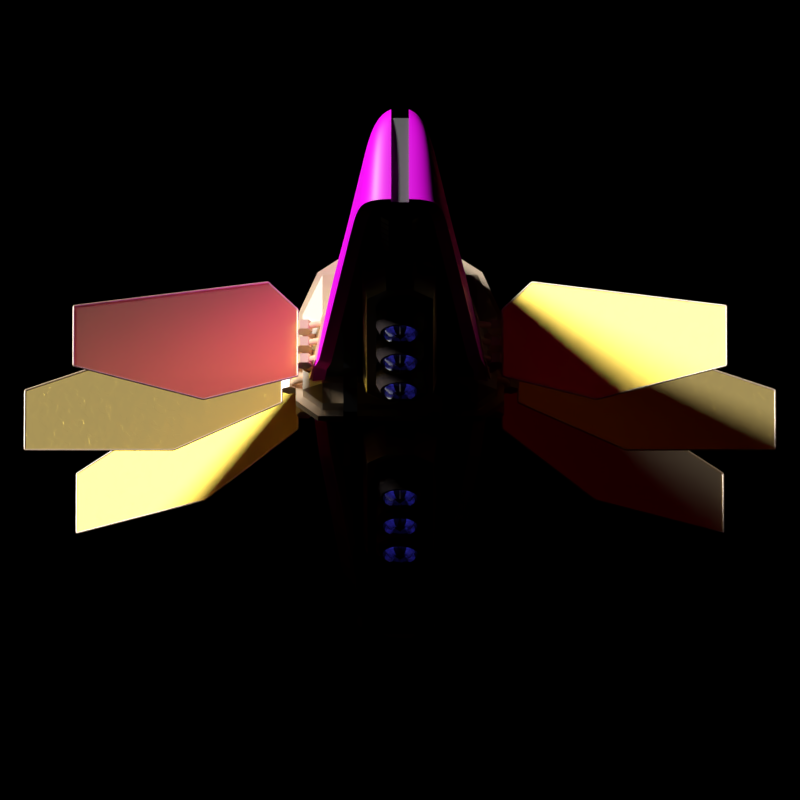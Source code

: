 # Source: banana_cruiser.blend  (saved by Blender 2.79.0; exported with 4.5.12 LTS)
import bpy
from mathutils import Matrix  # noqa: F401  (used for matrix-valued properties, if any)

bpy.ops.wm.read_factory_settings(use_empty=True)
scene = bpy.context.scene
scene.name = 'Scene'

# ---- collections
col_collection_1 = bpy.data.collections.new('Collection 1'); scene.collection.children.link(col_collection_1)
col_collection_10 = bpy.data.collections.new('Collection 10'); scene.collection.children.link(col_collection_10)
col_collection_10.hide_render = True
col_collection_10.hide_viewport = True
col_collection_12 = bpy.data.collections.new('Collection 12'); scene.collection.children.link(col_collection_12)
col_collection_12.hide_render = True
col_collection_12.hide_viewport = True
col_collection_13 = bpy.data.collections.new('Collection 13'); scene.collection.children.link(col_collection_13)
col_collection_13.hide_render = True
col_collection_13.hide_viewport = True
col_engine = bpy.data.collections.new('Engine')  # instanced only; not linked into the scene
col_radiator = bpy.data.collections.new('Radiator')  # instanced only; not linked into the scene

# ---- images (referenced by path relative to the original .blend; pixels are not part of the script)
import os
ASSET_DIR = os.environ.get("B2B_ASSET_DIR", "")  # directory of the original .blend (textures are referenced by path, not embedded)
HERE = os.path.dirname(os.path.abspath(__file__))  # packed textures are extracted next to this script under _unpacked/

def load_image(name, relpath, width, height, colorspace="sRGB"):
    """Load a texture the original file referenced (path relative to the .blend, or extracted next to this script)."""
    p = next((c for c in (os.path.join(HERE, relpath), os.path.join(ASSET_DIR, relpath)) if relpath and os.path.exists(c)), "")
    if p:
        img = bpy.data.images.load(p, check_existing=True)
        img.name = name
    else:  # same state as the original file: an image datablock whose file is absent (Cycles renders it pink)
        img = bpy.data.images.new(name, width, height)
        img.source = "FILE"
        img.filepath = "//" + (relpath or name)
    img.colorspace_settings.name = colorspace
    return img
img_structure_bump_png = load_image('structure_bump.png', 'structure_bump.png', 1024, 1024, 'sRGB')
img_hex_plate_final_png_001 = load_image('hex_plate_final.png.001', 'hex_plate_final.png', 1024, 1024, 'sRGB')
img_hex_plate_bump_png = load_image('hex_plate_bump.png', 'hex_plate_bump.png', 1024, 1024, 'sRGB')
img_vane_texture_png = load_image('vane_texture.png', 'vane_texture.png', 1024, 1024, 'sRGB')

# ---- materials (node trees are filled in below, after node groups)
mat_internal_structure_no_windows = bpy.data.materials.new('Internal Structure No Windows')
mat_internal_structure_no_windows.alpha_threshold = 0.0
mat_internal_structure_no_windows.roughness = 0.5
mat_hull = bpy.data.materials.new('Hull')
mat_hull.alpha_threshold = 0.0
mat_hull.roughness = 0.5
mat_hull.line_color = (0.0, 0.0, 0.0, 1.0)
mat_shell_hull = bpy.data.materials.new('Shell Hull')
mat_shell_hull.alpha_threshold = 0.0
mat_shell_hull.roughness = 0.5
mat_shell_hull.line_color = (0.0, 0.0, 0.0, 1.0)
mat_heatpipe = bpy.data.materials.new('HeatPipe')
mat_heatpipe.alpha_threshold = 0.0
mat_heatpipe.roughness = 0.5
mat_radiator_glow = bpy.data.materials.new('Radiator Glow')
mat_radiator_glow.alpha_threshold = 0.0
mat_radiator_glow.roughness = 0.5
mat_engine_glow = bpy.data.materials.new('Engine Glow')
mat_engine_glow.alpha_threshold = 0.0
mat_engine_glow.roughness = 0.5
mat_engine_nozzle = bpy.data.materials.new('Engine Nozzle')
mat_engine_nozzle.alpha_threshold = 0.0
mat_engine_nozzle.roughness = 0.5
mat_vane = bpy.data.materials.new('Vane')
mat_vane.alpha_threshold = 0.0
mat_vane.preview_render_type = 'CUBE'
mat_vane.roughness = 0.5

# ---- node groups
ng_auto_smooth = bpy.data.node_groups.new('Auto Smooth', 'GeometryNodeTree')
_s = ng_auto_smooth.interface.new_socket(name='Geometry', in_out='OUTPUT', socket_type='NodeSocketGeometry')
_s = ng_auto_smooth.interface.new_socket(name='Geometry', in_out='INPUT', socket_type='NodeSocketGeometry')
_s = ng_auto_smooth.interface.new_socket(name='Angle', in_out='INPUT', socket_type='NodeSocketFloat')
_s.subtype = 'ANGLE'
_s.min_value = 0.0
_s.max_value = 3.142
ng_auto_smooth.is_modifier = True
_N = ng_auto_smooth.nodes; _L = ng_auto_smooth.links
n0 = _N.new('NodeGroupOutput'); n0.name = 'Group Output'; n0.location = (480, -100)
n1 = _N.new('NodeGroupInput'); n1.name = 'Group Input'; n1.location = (-420, -300)
n2 = _N.new('NodeGroupInput'); n2.name = 'Group Input.001'; n2.location = (-60, -100)
n3 = _N.new('GeometryNodeSetShadeSmooth'); n3.name = 'Set Shade Smooth'; n3.location = (120, -100)
n3.domain = 'EDGE'
n4 = _N.new('GeometryNodeSetShadeSmooth'); n4.name = 'Set Shade Smooth.001'; n4.location = (300, -100)
n5 = _N.new('GeometryNodeInputMeshEdgeAngle'); n5.name = 'Edge Angle'; n5.location = (-420, -220)
n6 = _N.new('GeometryNodeInputEdgeSmooth'); n6.name = 'Is Edge Smooth'; n6.location = (-60, -160)
n7 = _N.new('GeometryNodeInputShadeSmooth'); n7.name = 'Is Face Smooth'; n7.location = (-240, -340)
n8 = _N.new('FunctionNodeBooleanMath'); n8.name = 'Boolean Math'; n8.location = (-60, -220)
n9 = _N.new('FunctionNodeCompare'); n9.name = 'Compare'; n9.location = (-240, -180)
n9.operation = 'LESS_EQUAL'
_L.new(n5.outputs[0], n9.inputs[0])
_L.new(n4.outputs[0], n0.inputs[0])
_L.new(n1.outputs[1], n9.inputs[1])
_L.new(n9.outputs[0], n8.inputs[0])
_L.new(n7.outputs[0], n8.inputs[1])
_L.new(n2.outputs[0], n3.inputs[0])
_L.new(n6.outputs[0], n3.inputs[1])
_L.new(n3.outputs[0], n4.inputs[0])
_L.new(n8.outputs[0], n3.inputs[2])
n0.is_active_output = True

# ---- material node trees
mat_internal_structure_no_windows.use_nodes = True; mat_internal_structure_no_windows.node_tree.nodes.clear()
_N = mat_internal_structure_no_windows.node_tree.nodes; _L = mat_internal_structure_no_windows.node_tree.links
n0 = _N.new('ShaderNodeBsdfDiffuse'); n0.name = 'Diffuse BSDF'; n0.location = (173, 54)
n0.inputs[0].default_value = (0.06187, 0.06187, 0.06187, 1.0)
n1 = _N.new('ShaderNodeBsdfAnisotropic'); n1.name = 'Glossy BSDF'; n1.location = (207, 254)
n1.distribution = 'GGX'
n1.inputs[1].default_value = 0.4472
n2 = _N.new('ShaderNodeMixShader'); n2.name = 'Mix Shader.001'; n2.location = (436, 242)
n2.inputs[0].default_value = 0.8
n3 = _N.new('ShaderNodeTexImage'); n3.name = 'Image Texture'; n3.location = (791, 166)
n3.width = 140
n3.image = img_structure_bump_png
n4 = _N.new('ShaderNodeUVMap'); n4.name = 'UV Map'; n4.location = (226, -68)
n4.uv_map = 'UVMap'
n5 = _N.new('ShaderNodeSeparateXYZ'); n5.name = 'Separate XYZ'; n5.location = (394, -120)
n6 = _N.new('ShaderNodeMath'); n6.name = 'Math'; n6.location = (592, -15)
n6.operation = 'MULTIPLY'
n6.inputs[1].default_value = 3.0
n7 = _N.new('ShaderNodeCombineXYZ'); n7.name = 'Combine XYZ'; n7.location = (764, -155)
n8 = _N.new('ShaderNodeMath'); n8.name = 'Math.001'; n8.location = (568, -210)
n8.operation = 'MULTIPLY'
n8.inputs[1].default_value = 3.0
n9 = _N.new('ShaderNodeOutputMaterial'); n9.name = 'Material Output'; n9.location = (1255, 338)
n10 = _N.new('ShaderNodeMath'); n10.name = 'Math.002'; n10.location = (1035, 238)
n10.operation = 'MULTIPLY'
n10.inputs[1].default_value = 5.0
n11 = _N.new('ShaderNodeDisplacement'); n11.name = 'Displacement'; n11.location = (0, 0)
n11.inputs[1].default_value = 0.0
n11.inputs[2].default_value = 0.1
_L.new(n0.outputs[0], n2.inputs[2])
_L.new(n1.outputs[0], n2.inputs[1])
_L.new(n2.outputs[0], n9.inputs[0])
_L.new(n3.outputs[0], n10.inputs[0])
_L.new(n4.outputs[0], n5.inputs[0])
_L.new(n5.outputs[0], n6.inputs[0])
_L.new(n5.outputs[1], n8.inputs[0])
_L.new(n7.outputs[0], n3.inputs[0])
_L.new(n8.outputs[0], n7.inputs[1])
_L.new(n6.outputs[0], n7.inputs[0])
_L.new(n10.outputs[0], n11.inputs[0])
_L.new(n11.outputs[0], n9.inputs[2])
n9.is_active_output = True
mat_hull.use_nodes = True; mat_hull.node_tree.nodes.clear()
_N = mat_hull.node_tree.nodes; _L = mat_hull.node_tree.links
n0 = _N.new('ShaderNodeOutputMaterial'); n0.name = 'Material Output'; n0.location = (337, 300)
n1 = _N.new('ShaderNodeBsdfDiffuse'); n1.name = 'Diffuse BSDF'; n1.location = (-113, 207)
n1.inputs[0].default_value = (1.0, 0.6889, 0.3642, 1.0)
n2 = _N.new('ShaderNodeBsdfAnisotropic'); n2.name = 'Glossy BSDF'; n2.location = (-110, 454)
n2.distribution = 'GGX'
n2.inputs[1].default_value = 0.4472
n3 = _N.new('ShaderNodeMixShader'); n3.name = 'Mix Shader'; n3.location = (117, 324)
_L.new(n1.outputs[0], n3.inputs[2])
_L.new(n3.outputs[0], n0.inputs[0])
_L.new(n2.outputs[0], n3.inputs[1])
n0.is_active_output = True
mat_shell_hull.use_nodes = True; mat_shell_hull.node_tree.nodes.clear()
_N = mat_shell_hull.node_tree.nodes; _L = mat_shell_hull.node_tree.links
n0 = _N.new('ShaderNodeOutputMaterial'); n0.name = 'Material Output'; n0.location = (827, 300)
n1 = _N.new('ShaderNodeMixShader'); n1.name = 'Mix Shader'; n1.location = (607, 324)
n1.inputs[0].default_value = 0.9
n2 = _N.new('ShaderNodeBsdfAnisotropic'); n2.name = 'Glossy BSDF'; n2.location = (-110, 454)
n2.distribution = 'GGX'
n2.inputs[0].default_value = (0.5464, 0.4825, 0.3179, 1.0)
n2.inputs[1].default_value = 0.4472
n3 = _N.new('ShaderNodeBsdfDiffuse'); n3.name = 'Diffuse BSDF'; n3.location = (306, 190)
n4 = _N.new('ShaderNodeUVMap'); n4.name = 'UV Map'; n4.location = (-651, 222)
n4.uv_map = 'UVMap'
n5 = _N.new('ShaderNodeTexImage'); n5.name = 'Image Texture'; n5.location = (86, 294)
n5.width = 140
n5.image = img_hex_plate_final_png_001
n6 = _N.new('ShaderNodeTexImage'); n6.name = 'Image Texture.001'; n6.location = (48, -122)
n6.width = 140
n6.image = img_hex_plate_bump_png
n7 = _N.new('ShaderNodeMath'); n7.name = 'Math'; n7.location = (491, 27)
n7.operation = 'MULTIPLY'
n7.inputs[1].default_value = 10.0
n8 = _N.new('ShaderNodeDisplacement'); n8.name = 'Displacement'; n8.location = (0, 0)
n8.inputs[1].default_value = 0.0
n8.inputs[2].default_value = 0.1
_L.new(n1.outputs[0], n0.inputs[0])
_L.new(n3.outputs[0], n1.inputs[2])
_L.new(n2.outputs[0], n1.inputs[1])
_L.new(n4.outputs[0], n5.inputs[0])
_L.new(n5.outputs[0], n3.inputs[0])
_L.new(n4.outputs[0], n6.inputs[0])
_L.new(n6.outputs[0], n7.inputs[0])
_L.new(n7.outputs[0], n8.inputs[0])
_L.new(n8.outputs[0], n0.inputs[2])
n0.is_active_output = True
mat_heatpipe.use_nodes = True; mat_heatpipe.node_tree.nodes.clear()
_N = mat_heatpipe.node_tree.nodes; _L = mat_heatpipe.node_tree.links
n0 = _N.new('ShaderNodeOutputMaterial'); n0.name = 'Material Output'; n0.location = (300, 300)
n1 = _N.new('ShaderNodeBsdfDiffuse'); n1.name = 'Diffuse BSDF'; n1.location = (-33, 188)
n1.inputs[0].default_value = (1.0, 0.6631, 0.4281, 1.0)
_L.new(n1.outputs[0], n0.inputs[0])
n0.is_active_output = True
mat_radiator_glow.use_nodes = True; mat_radiator_glow.node_tree.nodes.clear()
_N = mat_radiator_glow.node_tree.nodes; _L = mat_radiator_glow.node_tree.links
n0 = _N.new('ShaderNodeOutputMaterial'); n0.name = 'Material Output'; n0.location = (580, 300)
n1 = _N.new('ShaderNodeBsdfDiffuse'); n1.name = 'Diffuse BSDF'; n1.location = (-132, 234)
n2 = _N.new('ShaderNodeMixShader'); n2.name = 'Mix Shader'; n2.location = (122, 351)
n2.inputs[0].default_value = 0.1
n3 = _N.new('ShaderNodeBsdfAnisotropic'); n3.name = 'Glossy BSDF'; n3.location = (-132, 434)
n3.distribution = 'GGX'
n3.inputs[0].default_value = (0.8, 0.573, 0.08102, 1.0)
n3.inputs[1].default_value = 0.4472
n4 = _N.new('ShaderNodeUVMap'); n4.name = 'UV Map'; n4.location = (-80, 101)
n4.uv_map = 'UVMap'
n5 = _N.new('ShaderNodeTexVoronoi'); n5.name = 'Voronoi Texture'; n5.location = (100, 190)
n5.inputs[2].default_value = 100.0
n6 = _N.new('ShaderNodeMath'); n6.name = 'Math'; n6.location = (342, 208)
n6.operation = 'MULTIPLY'
n6.inputs[1].default_value = 0.1
n7 = _N.new('ShaderNodeMixShader'); n7.name = 'Mix Shader.001'; n7.location = (383, 410)
n7.inputs[0].default_value = 0.99
n8 = _N.new('ShaderNodeEmission'); n8.name = 'Emission'; n8.location = (185, 524)
n8.inputs[0].default_value = (0.8, 0.0, 0.0007789, 1.0)
n9 = _N.new('ShaderNodeDisplacement'); n9.name = 'Displacement'; n9.location = (0, 0)
n9.inputs[1].default_value = 0.0
n9.inputs[2].default_value = 0.1
_L.new(n1.outputs[0], n2.inputs[2])
_L.new(n3.outputs[0], n2.inputs[1])
_L.new(n4.outputs[0], n5.inputs[0])
_L.new(n7.outputs[0], n0.inputs[0])
_L.new(n2.outputs[0], n7.inputs[2])
_L.new(n8.outputs[0], n7.inputs[1])
_L.new(n6.outputs[0], n9.inputs[0])
_L.new(n9.outputs[0], n0.inputs[2])
_L.new(n5.outputs[1], n6.inputs[0])
n0.is_active_output = True
mat_engine_glow.use_nodes = True; mat_engine_glow.node_tree.nodes.clear()
_N = mat_engine_glow.node_tree.nodes; _L = mat_engine_glow.node_tree.links
n0 = _N.new('ShaderNodeOutputMaterial'); n0.name = 'Material Output'; n0.location = (300, 300)
n1 = _N.new('ShaderNodeEmission'); n1.name = 'Emission'; n1.location = (10, 300)
n1.inputs[0].default_value = (0.05864, 0.05383, 0.8, 1.0)
n1.inputs[1].default_value = 10.0
_L.new(n1.outputs[0], n0.inputs[0])
n0.is_active_output = True
mat_engine_nozzle.use_nodes = True; mat_engine_nozzle.node_tree.nodes.clear()
_N = mat_engine_nozzle.node_tree.nodes; _L = mat_engine_nozzle.node_tree.links
n0 = _N.new('ShaderNodeOutputMaterial'); n0.name = 'Material Output'; n0.location = (300, 300)
n1 = _N.new('ShaderNodeBsdfDiffuse'); n1.name = 'Diffuse BSDF'; n1.location = (73, 383)
n1.inputs[1].default_value = 0.4083
n2 = _N.new('ShaderNodeTexNoise'); n2.name = 'Noise Texture'; n2.location = (-534, 337)
n3 = _N.new('ShaderNodeMath'); n3.name = 'Math'; n3.location = (-353, 372)
n3.operation = 'MULTIPLY'
n3.inputs[1].default_value = 1.0
n4 = _N.new('ShaderNodeMix'); n4.name = 'Mix'; n4.location = (-140, 351)
n4.data_type = 'RGBA'
n4.inputs[6].default_value = (0.03539, 0.0285, 0.0285, 1.0)
n4.inputs[7].default_value = (0.1559, 0.1221, 0.1221, 1.0)
_L.new(n1.outputs[0], n0.inputs[0])
_L.new(n2.outputs[0], n3.inputs[0])
_L.new(n3.outputs[0], n4.inputs[0])
_L.new(n4.outputs[2], n1.inputs[0])
n0.is_active_output = True
mat_vane.use_nodes = True; mat_vane.node_tree.nodes.clear()
_N = mat_vane.node_tree.nodes; _L = mat_vane.node_tree.links
n0 = _N.new('ShaderNodeOutputMaterial'); n0.name = 'Material Output'; n0.location = (300, 300)
n1 = _N.new('ShaderNodeBsdfDiffuse'); n1.name = 'Diffuse BSDF'; n1.location = (-31, 414)
n2 = _N.new('ShaderNodeTexImage'); n2.name = 'Image Texture'; n2.location = (-183, 140)
n2.width = 140
n2.image = img_vane_texture_png
n3 = _N.new('ShaderNodeTexNoise'); n3.name = 'Noise Texture'; n3.location = (-443, 484)
n4 = _N.new('ShaderNodeUVMap'); n4.name = 'UV Map'; n4.location = (-746, 457)
n4.uv_map = 'UVMap'
n5 = _N.new('ShaderNodeDisplacement'); n5.name = 'Displacement'; n5.location = (0, 0)
n5.inputs[1].default_value = 0.0
n5.inputs[2].default_value = 0.1
_L.new(n1.outputs[0], n0.inputs[0])
_L.new(n3.outputs[0], n1.inputs[0])
_L.new(n4.outputs[0], n3.inputs[0])
_L.new(n2.outputs[0], n5.inputs[0])
_L.new(n5.outputs[0], n0.inputs[2])
n0.is_active_output = True

# ---- world
world_world = bpy.data.worlds.new('World'); scene.world = world_world
world_world.use_nodes = True; world_world.node_tree.nodes.clear()
_N = world_world.node_tree.nodes; _L = world_world.node_tree.links
n0 = _N.new('ShaderNodeOutputWorld'); n0.name = 'World Output'; n0.location = (300, 300)
n0.is_active_output = True
world_world.color = (0.05088, 0.05088, 0.05088)
world_world.use_sun_shadow = False
world_world.sun_shadow_jitter_overblur = 0.0
world_world.cycles.sampling_method = 'MANUAL'

# ---- cameras
cam_camera_002 = bpy.data.cameras.new('Camera.002')
cam_camera_002.clip_start = 1000.0
cam_camera_002.clip_end = 1e+04
cam_camera_002.lens = 1350.0
cam_camera_002.sensor_width = 32.0
cam_camera_002.sensor_height = 18.0
cam_camera_002.display_size = 2.0
cam_camera_002.dof.focus_distance = 0.0
cam_camera = bpy.data.cameras.new('Camera')
cam_camera.lens = 35.0
cam_camera.sensor_width = 32.0
cam_camera.sensor_height = 18.0
cam_camera.ortho_scale = 7.314
cam_camera.dof.focus_distance = 0.0
cam_camera_001 = bpy.data.cameras.new('Camera.001')
cam_camera_001.clip_start = 5.0
cam_camera_001.lens = 35.0
cam_camera_001.sensor_width = 32.0
cam_camera_001.sensor_height = 18.0
cam_camera_001.ortho_scale = 7.314
cam_camera_001.dof.focus_distance = 0.0

# ---- lights
light_lamp = bpy.data.lights.new('Lamp', 'SUN')
light_lamp.transmission_factor = 0.0
light_lamp.cutoff_distance = 30.0
light_lamp.angle = 0.1993
light_lamp.energy = 4.0
light_lamp.shadow_buffer_clip_start = 1.001
light_lamp.shadow_soft_size = 0.1
light_lamp.shadow_cascade_max_distance = 1000.0

# ---- meshes
me_cube_006 = bpy.data.meshes.new('Cube.006')
me_cube_006.from_pydata([(22.07, -3.286, 0.0), (22.07, -3.286, 4.816), (22.07, 6.714, 0.0), (22.07, 6.714, 4.816), (29.19, -3.286, 0.0), (29.19, -3.286, 4.816), (29.19, 6.714, 0.0), (29.19, 6.714, 4.816), (22.07, -8.523, 6.051), (22.07, 1.477, 6.051), (29.19, 1.477, 6.051), (29.19, -8.523, 6.051), (22.07, -3.286, 0.9715), (22.07, -3.286, 1.933), (22.07, -3.286, 2.894), (22.07, -3.286, 3.855), (22.07, 6.714, 3.855), (22.07, 2.997, 2.894), (22.07, 2.997, 1.933), (22.07, 6.714, 0.9715), (29.19, 6.714, 3.855), (29.19, 2.997, 2.894), (29.19, 2.997, 1.933), (29.19, 6.714, 0.9715), (29.19, -3.286, 3.855), (29.19, -3.286, 2.894), (29.19, -3.286, 1.933), (29.19, -3.286, 0.9715)], [], [(15, 1, 3, 16), (16, 3, 7, 20), (20, 7, 5, 24), (24, 5, 1, 15), (7, 3, 9, 10), (10, 9, 8, 11), (5, 7, 10, 11), (3, 1, 8, 9), (1, 5, 11, 8), (4, 27, 12, 0), (27, 26, 13, 12), (26, 25, 14, 13), (25, 24, 15, 14), (6, 23, 27, 4), (23, 22, 26, 27), (22, 21, 25, 26), (21, 20, 24, 25), (2, 19, 23, 6), (19, 18, 22, 23), (18, 17, 21, 22), (17, 16, 20, 21), (0, 12, 19, 2), (12, 13, 18, 19), (13, 14, 17, 18), (14, 15, 16, 17)])
_uv = me_cube_006.uv_layers.new(name='UVMap')
_uv.uv.foreach_set('vector', [1.186, 0.279, 1.27, 0.279, 1.27, 0.5784, 1.186, 0.5784, 1.544, 0.721, 1.461, 0.721, 1.461, 0.4216, 1.544, 0.4216, 0.516, 0.5784, 0.4324, 0.5784, 0.4324, 0.279, 0.516, 0.279, 0.2448, 0.5784, 0.3284, 0.5784, 0.3284, 0.8778, 0.2448, 0.8778, 0.325, 0.5784, -0.5444, 0.5784, -0.5444, 0.4177, 0.325, 0.4177, 0.325, 0.4177, -0.5444, 0.4177, -0.5444, 0.1222, 0.325, 0.1222, 0.4324, 0.279, 0.4324, 0.5784, 0.325, 0.4216, 0.325, 0.1222, 1.27, 0.5784, 1.27, 0.279, 1.377, 0.1222, 1.377, 0.4216, -0.09034, 0.5784, -0.09034, 0.8778, -0.5444, 0.8778, -0.5444, 0.5784, -0.09034, 0.5784, -0.00588, 0.5784, -0.005879, 0.8778, -0.09034, 0.8778, -0.00588, 0.5784, 0.07769, 0.5784, 0.07769, 0.8778, -0.005879, 0.8778, 0.07769, 0.5784, 0.1613, 0.5784, 0.1613, 0.8778, 0.07769, 0.8778, 0.1613, 0.5784, 0.2448, 0.5784, 0.2448, 0.8778, 0.1613, 0.8778, 0.8512, 0.5784, 0.7667, 0.5784, 0.7667, 0.279, 0.8512, 0.279, 0.7667, 0.5784, 0.6831, 0.4671, 0.6831, 0.279, 0.7667, 0.279, 0.6831, 0.4671, 0.5995, 0.4671, 0.5995, 0.279, 0.6831, 0.279, 0.5995, 0.4671, 0.516, 0.5784, 0.516, 0.279, 0.5995, 0.279, 1.462, 0.4216, 1.377, 0.4216, 1.377, 0.1222, 1.462, 0.1222, 0.6608, 0.8778, 0.3284, 0.8778, 0.3284, 0.5784, 0.6608, 0.5784, 1.461, 0.721, 1.377, 0.721, 1.377, 0.4216, 1.461, 0.4216, 1.175, 0.8778, 0.8512, 0.8778, 0.8512, 0.5784, 1.175, 0.5784, 0.8512, 0.279, 0.9356, 0.279, 0.9356, 0.5784, 0.8512, 0.5784, 0.9356, 0.279, 1.019, 0.279, 1.019, 0.4671, 0.9356, 0.5784, 1.019, 0.279, 1.103, 0.279, 1.103, 0.4671, 1.019, 0.4671, 1.103, 0.279, 1.186, 0.279, 1.186, 0.5784, 1.103, 0.4671])
me_cube_006.materials.append(mat_internal_structure_no_windows)
me_cube_006.use_remesh_preserve_volume = False
me_cube_006.use_remesh_preserve_attributes = False
me_cube_006.use_mirror_vertex_groups = False
me_cube_006.update()
me_cube_005 = bpy.data.meshes.new('Cube.005')
me_cube_005.from_pydata([(-5.0, 8.814, 483.8), (-5.0, 8.814, 493.8), (-3.04, 10.06, 483.8), (-3.04, 10.06, 493.8), (5.0, 8.814, 483.8), (5.0, 8.814, 493.8), (3.04, 10.06, 483.8), (3.04, 10.06, 493.8), (-5.0, 4.827, 483.8), (-5.0, 4.827, 493.8), (5.0, 4.827, 493.8), (5.0, 4.827, 483.8)], [], [(0, 1, 3, 2), (2, 3, 7, 6), (6, 7, 5, 4), (5, 1, 9, 10), (2, 6, 4, 0), (7, 3, 1, 5), (11, 10, 9, 8), (4, 5, 10, 11), (1, 0, 8, 9), (0, 4, 11, 8)])
_uv = me_cube_005.uv_layers.new(name='UVMap')
_uv.uv.foreach_set('vector', [0.5, -0.2166, 0.5, 0.5, 0.3596, 0.5, 0.3596, -0.2166, 0.3596, -0.2166, 0.3596, 0.5, -0.07616, 0.5, -0.07616, -0.2166, -0.07616, -0.2166, -0.07616, 0.5, -0.2166, 0.5, -0.2166, -0.2166, 0.4443, 0.5, 0.4443, 1.217, 0.1586, 1.217, 0.1586, 0.5, -0.2166, 1.076, -0.2166, 0.6404, -0.1271, 0.5, -0.1271, 1.217, 0.5338, 0.6404, 0.5338, 1.076, 0.4443, 1.217, 0.4443, 0.5, 0.5, 0.5, 0.5, -0.2166, 1.217, -0.2166, 1.217, 0.5, 1.105, 0.5, 1.105, 1.217, 0.8195, 1.217, 0.8195, 0.5, 0.8195, 0.5, 0.8195, 1.217, 0.5338, 1.217, 0.5338, 0.5, -0.1271, 1.217, -0.1271, 0.5, 0.1586, 0.5, 0.1586, 1.217])
me_cube_005.materials.append(mat_internal_structure_no_windows)
me_cube_005.use_remesh_preserve_volume = False
me_cube_005.use_remesh_preserve_attributes = False
me_cube_005.use_mirror_vertex_groups = False
me_cube_005.update()
me_cylinder_001 = bpy.data.meshes.new('Cylinder.001')
me_cylinder_001.from_pydata([(-4.108, -6.603, 11.27), (-4.108, 4.22, 11.27), (4.108, -6.603, 11.27), (4.108, 4.22, 11.27), (9.917, -6.603, 17.08), (9.917, 4.22, 17.08), (9.917, -6.603, 79.69), (9.917, 4.22, 79.69), (4.108, -6.603, 85.5), (4.108, 4.22, 85.5), (-4.108, -6.603, 85.5), (-4.108, 4.22, 85.5), (-9.917, -6.603, 79.69), (-9.917, 4.22, 79.69), (-9.917, -6.603, 17.08), (-9.917, 4.22, 17.08), (2.702, 10.82, 17.84), (-2.702, 10.82, 17.84), (6.523, 10.82, 21.66), (6.523, 10.82, 75.11), (2.702, 10.82, 78.93), (-2.702, 10.82, 78.93), (-6.523, 10.82, 75.11), (-6.523, 10.82, 21.66), (3.628, 10.82, 15.6), (-3.628, 10.82, 15.6), (8.759, 10.82, 20.74), (8.759, 10.82, 76.03), (3.628, 10.82, 81.17), (-3.628, 10.82, 81.17), (-8.759, 10.82, 76.03), (-8.759, 10.82, 20.74), (2.702, 8.449, 17.84), (-2.702, 8.449, 17.84), (6.523, 8.449, 21.66), (6.523, 8.449, 75.11), (2.702, 8.449, 78.93), (-2.702, 8.449, 78.93), (-6.523, 8.449, 75.11), (-6.523, 8.449, 21.66)], [], [(0, 1, 3, 2), (2, 3, 5, 4), (4, 5, 7, 6), (6, 7, 9, 8), (8, 9, 11, 10), (10, 11, 13, 12), (7, 5, 26, 27), (12, 13, 15, 14), (14, 15, 1, 0), (0, 2, 4, 6, 8, 10, 12, 14), (17, 23, 39, 33), (13, 11, 29, 30), (9, 7, 27, 28), (15, 13, 30, 31), (5, 3, 24, 26), (11, 9, 28, 29), (1, 15, 31, 25), (3, 1, 25, 24), (17, 16, 24, 25), (16, 18, 26, 24), (18, 19, 27, 26), (19, 20, 28, 27), (20, 21, 29, 28), (21, 22, 30, 29), (22, 23, 31, 30), (23, 17, 25, 31), (32, 33, 39, 38, 37, 36, 35, 34), (22, 21, 37, 38), (20, 19, 35, 36), (18, 16, 32, 34), (23, 22, 38, 39), (21, 20, 36, 37), (19, 18, 34, 35), (16, 17, 33, 32)])
_uv = me_cylinder_001.uv_layers.new(name='UVMap')
_uv.uv.foreach_set('vector', [0.2991, -0.8189, 0.5967, -0.7824, 0.5546, -0.5939, 0.257, -0.6303, 0.257, -0.6303, 0.5546, -0.5939, 0.531, -0.3229, 0.2334, -0.3593, 0.2334, -0.3593, 0.531, -0.3229, 0.5967, 1.161, 0.2991, 1.125, 0.2334, 1.161, 0.5363, 1.161, 0.5363, 1.354, 0.2334, 1.354, 0.2334, 1.354, 0.5363, 1.354, 0.5363, 1.626, 0.2334, 1.626, 0.2334, 1.626, 0.5363, 1.626, 0.5363, 1.819, 0.2334, 1.819, 0.5967, 1.161, 0.531, -0.3229, 0.7224, -0.2406, 0.7804, 1.07, 0.2334, 1.45, -0.06904, 1.45, -0.06904, -0.6262, 0.2334, -0.6262, 0.2334, -0.6262, -0.06904, -0.6262, -0.07843, -0.8189, 0.224, -0.8189, -0.6563, -0.8189, -0.4263, -0.8189, -0.2637, -0.6262, -0.2637, 1.45, -0.4263, 1.643, -0.6563, 1.643, -0.8189, 1.45, -0.8189, -0.6262, 1.337, 1.513, 1.337, 1.64, 1.271, 1.64, 1.271, 1.513, -0.06904, 1.45, -0.07843, 1.643, -0.2637, 1.499, -0.2554, 1.329, 0.5363, 1.354, 0.5363, 1.161, 0.7212, 1.2, 0.7212, 1.37, -0.06904, -0.6262, -0.06904, 1.45, -0.2554, 1.329, -0.2554, -0.505, 0.531, -0.3229, 0.5546, -0.5939, 0.7432, -0.4799, 0.7224, -0.2406, 0.5363, 1.626, 0.5363, 1.354, 0.7212, 1.37, 0.7212, 1.61, -0.07843, -0.8189, -0.06904, -0.6262, -0.2554, -0.505, -0.2637, -0.6751, 0.5546, -0.5939, 0.5967, -0.7824, 0.7804, -0.6464, 0.7432, -0.4799, 1.101, -0.7447, 0.9499, -0.7447, 0.924, -0.8189, 1.127, -0.8189, 0.9499, -0.7447, 0.843, -0.618, 0.7804, -0.6487, 0.924, -0.8189, 0.843, -0.618, 0.843, 1.154, 0.7804, 1.185, 0.7804, -0.6487, 0.843, 1.154, 0.9499, 1.281, 0.924, 1.355, 0.7804, 1.185, 0.9499, 1.281, 1.101, 1.281, 1.127, 1.355, 0.924, 1.355, 1.101, 1.281, 1.208, 1.154, 1.271, 1.185, 1.127, 1.355, 1.208, 1.154, 1.208, -0.618, 1.271, -0.6487, 1.271, 1.185, 1.208, -0.618, 1.101, -0.7447, 1.127, -0.8189, 1.271, -0.6487, 1.378, -0.8189, 1.529, -0.8189, 1.636, -0.6921, 1.636, 1.08, 1.529, 1.207, 1.378, 1.207, 1.271, 1.08, 1.271, -0.6921, 1.636, -0.5171, 1.653, -0.6952, 1.718, -0.6864, 1.701, -0.5084, 1.752, 1.08, 1.747, 0.9536, 1.813, 0.9539, 1.819, 1.081, 1.337, 1.207, 1.337, 1.334, 1.271, 1.334, 1.271, 1.207, 1.681, 0.7503, 1.636, -0.5171, 1.701, -0.5084, 1.747, 0.759, 1.653, -0.6952, 1.681, -0.8189, 1.747, -0.8101, 1.718, -0.6864, 1.747, 0.9536, 1.752, -0.8189, 1.819, -0.8186, 1.813, 0.9539, 1.337, 1.334, 1.337, 1.513, 1.271, 1.513, 1.271, 1.334])
me_cylinder_001.materials.append(mat_hull)
me_cylinder_001.use_remesh_preserve_volume = False
me_cylinder_001.use_remesh_preserve_attributes = False
me_cylinder_001.use_mirror_vertex_groups = False
me_cylinder_001.update()
me_cube_004 = bpy.data.meshes.new('Cube.004')
me_cube_004.from_pydata([(20.28, -1.705, 19.94), (21.4, -2.335, 9.605), (22.46, -2.335, 0.0), (6.976, -43.94, 0.0), (6.033, -39.14, 27.95), (5.767, -37.51, 35.9), (2.444, -14.8, 135.3), (7.869, 9.836, 135.3), (14.74, -3.305, 71.37), (0.0, -1.705, 19.78), (0.0, -2.335, 9.381), (0.0, -2.335, 0.0), (0.0, -43.94, 0.0), (0.0, -39.14, 27.83), (0.0, -37.51, 35.83), (0.0, -14.8, 135.3), (0.0, 9.836, 135.3), (0.0, -3.305, 71.5)], [], [(8, 0, 1, 2, 3, 4, 5, 6, 7), (17, 16, 15, 14, 13, 12, 11, 10, 9), (3, 2, 11, 12), (8, 7, 16, 17), (5, 4, 13, 14), (7, 6, 15, 16), (1, 0, 9, 10), (0, 8, 17, 9), (4, 3, 12, 13), (2, 1, 10, 11), (6, 5, 14, 15)])
_uv = me_cube_004.uv_layers.new(name='UVMap')
_uv.uv.foreach_set('vector', [-0.8977, 0.2981, -0.6371, 2.549, -0.6245, 3.005, -0.588, 3.427, -2.557, 3.517, -2.431, 2.281, -2.384, 1.929, -1.699, -2.488, -0.588, -2.557, 0.9247, 0.7212, 1.252, 3.557, 0.1624, 3.46, -0.4466, -0.9688, -0.4865, -1.324, -0.588, -2.557, 1.252, -2.393, 1.215, -1.984, 1.201, -1.528, 2.869, -2.557, 3.557, -0.735, 2.559, -0.735, 2.559, -2.557, 1.595, 0.2731, 1.9, -2.557, 2.249, -2.557, 2.249, 0.2672, 2.303, -0.96, 2.291, -1.315, 2.559, -1.32, 2.559, -0.9631, 2.909, -0.735, 2.668, 0.3438, 2.559, 0.3438, 2.559, -0.735, 1.299, 2.971, 1.349, 2.517, 2.249, 2.524, 2.249, 2.98, 1.349, 2.517, 1.595, 0.2731, 2.249, 0.2672, 2.249, 2.524, 2.291, -1.315, 2.249, -2.557, 2.559, -2.557, 2.559, -1.32, 1.252, 3.39, 1.299, 2.971, 2.249, 2.98, 2.249, 3.39, 2.451, 3.505, 2.303, -0.96, 2.559, -0.9631, 2.559, 3.505])
me_cube_004.materials.append(mat_internal_structure_no_windows)
me_cube_004.use_remesh_preserve_volume = False
me_cube_004.use_remesh_preserve_attributes = False
me_cube_004.use_mirror_vertex_groups = False
me_cube_004.update()
me_cube_003 = bpy.data.meshes.new('Cube.003')
me_cube_003.from_pydata([(0.0, -60.34, 0.0), (0.0, -60.34, 35.29), (0.0, 6.058, 0.0), (0.0, 6.058, 35.29), (5.9, -60.34, 0.0), (5.9, -60.34, 31.54), (5.9, 6.058, 0.0), (5.9, 6.058, 31.54), (3.705, 6.058, 0.0), (2.317, 6.058, 35.29), (3.705, -60.34, 0.0), (2.317, -60.34, 35.29), (0.0, -60.34, 140.4), (0.0, 6.058, 140.4), (2.317, -60.34, 137.6), (2.317, 6.058, 137.6), (1.853, 6.058, 0.0), (1.158, -60.34, 35.29), (1.158, 6.058, 35.29), (1.853, -60.34, 0.0), (1.201, -60.34, 140.4), (1.201, 6.058, 140.4)], [], [(4, 5, 11, 10), (8, 9, 7, 6), (6, 7, 5, 4), (19, 17, 1, 0), (7, 9, 11, 5), (11, 9, 15, 14), (16, 18, 9, 8), (21, 13, 12, 20), (17, 11, 14, 20), (18, 3, 13, 21), (9, 18, 21, 15), (1, 17, 20, 12), (15, 21, 20, 14), (2, 3, 18, 16), (10, 11, 17, 19)])
_uv = me_cube_003.uv_layers.new(name='UVMap')
_uv.uv.foreach_set('vector', [0.7296, 1.986, 0.8495, 1.499, 0.9426, 1.47, 0.7779, 2.004, 0.9409, 2.066, 1.045, 1.509, 1.109, 1.597, 0.9892, 2.084, 1.263, -0.1832, 1.144, 0.3003, -0.3161, -0.254, -0.1972, -0.7375, 0.8186, 2.02, 0.9681, 1.48, 0.9936, 1.49, 0.8594, 2.035, 1.144, 0.3003, 1.129, 0.3648, -0.332, -0.1895, -0.3161, -0.254, -0.332, -0.1895, 1.129, 0.3648, 0.7427, 1.933, -0.7179, 1.378, 0.9001, 2.051, 1.019, 1.5, 1.045, 1.509, 0.9409, 2.066, 1.523, -0.08463, 1.549, -0.07461, 1.297, 0.9513, 1.27, 0.9413, 0.9681, 1.48, 0.9426, 1.47, 1.332, -0.1099, 1.367, -0.1439, 1.019, 1.5, 0.9936, 1.49, 1.393, -0.1339, 1.42, -0.1239, 1.045, 1.509, 1.019, 1.5, 1.42, -0.1239, 1.433, -0.07116, 0.9936, 1.49, 0.9681, 1.48, 1.367, -0.1439, 1.393, -0.1339, 0.7427, 1.933, 0.7316, 1.978, -0.729, 1.424, -0.7179, 1.378, 0.8594, 2.035, 0.9936, 1.49, 1.019, 1.5, 0.9001, 2.051, 0.7779, 2.004, 0.9426, 1.47, 0.9681, 1.48, 0.8186, 2.02])
me_cube_003.materials.append(mat_shell_hull)
me_cube_003.use_remesh_preserve_volume = False
me_cube_003.use_remesh_preserve_attributes = False
me_cube_003.use_mirror_vertex_groups = False
me_cube_003.update()
me_cube_002 = bpy.data.meshes.new('Cube.002')
me_cube_002.from_pydata([(-18.18, -12.02, 3.833), (-16.15, -12.02, 14.61), (-19.39, -4.847, 3.833), (-17.37, -4.847, 14.24), (-8.032, -20.59, 3.833), (-8.032, -20.59, 14.61), (-8.032, -10.59, 3.833), (-8.032, -10.59, 14.24), (-16.48, -19.03, 1.599), (-14.46, -19.03, 11.97), (-6.336, -27.6, 11.97), (-6.336, -27.6, 1.599), (-15.18, -23.92, -1.016), (-13.15, -23.92, 8.984), (-5.033, -32.48, 8.984), (-5.033, -32.48, -1.016), (-17.83, -2.067, 14.17), (-19.16, -2.067, 3.759), (-8.499, -7.809, 3.759), (-8.499, -7.809, 14.17)], [], [(0, 1, 3, 2), (3, 7, 19, 16), (6, 7, 5, 4), (1, 0, 8, 9), (2, 6, 4, 0), (7, 3, 1, 5), (8, 11, 15, 12), (0, 4, 11, 8), (5, 1, 9, 10), (4, 5, 10, 11), (15, 14, 13, 12), (9, 8, 12, 13), (10, 9, 13, 14), (11, 10, 14, 15), (17, 16, 19, 18), (2, 3, 16, 17), (7, 6, 18, 19), (6, 2, 17, 18)])
me_cube_002.materials.append(mat_hull)
me_cube_002.use_remesh_preserve_volume = False
me_cube_002.use_remesh_preserve_attributes = False
me_cube_002.use_mirror_vertex_groups = False
me_cube_002.update()
me_cube_001 = bpy.data.meshes.new('Cube.001')
me_cube_001.from_pydata([(18.8, -31.49, -5.0), (18.8, -31.49, 5.0), (18.8, 3.358, -5.0), (18.8, 3.358, 5.0), (23.56, -20.56, -5.0), (23.56, -20.56, 5.0), (23.56, -0.3565, -5.0), (23.56, -0.3565, 5.0), (4.768e-07, -31.49, -5.0), (4.768e-07, -31.49, 5.0), (9.537e-07, 3.358, -5.0), (9.537e-07, 3.358, 5.0), (18.8, -0.3565, 8.561), (0.0, -0.3565, -8.561), (0.0, -0.3565, 8.561), (18.8, -0.3565, -8.561), (0.0, -16.79, -8.561), (0.0, -16.79, 8.561), (18.8, -16.79, -8.561), (18.8, -16.79, 8.561)], [], [(2, 3, 7, 6), (6, 7, 5, 4), (4, 5, 1, 0), (2, 6, 15), (7, 12, 19, 5), (1, 19, 17, 9), (2, 15, 13, 10), (3, 2, 10, 11), (0, 1, 9, 8), (14, 12, 3, 11), (13, 15, 18, 16), (15, 6, 4, 18), (12, 7, 3), (18, 4, 0), (17, 19, 12, 14), (16, 18, 0, 8), (5, 19, 1)])
me_cube_001.materials.append(mat_hull)
me_cube_001.use_remesh_preserve_volume = False
me_cube_001.use_remesh_preserve_attributes = False
me_cube_001.use_mirror_vertex_groups = False
me_cube_001.update()
me_cube = bpy.data.meshes.new('Cube')
me_cube.from_pydata([(21.83, -25.87, -2.855), (21.83, -25.87, 2.855), (21.72, 16.74, -2.855), (21.72, 16.74, 2.855), (27.5, -12.3, -2.855), (27.5, -12.3, 2.855), (27.61, 12.11, -2.855), (27.61, 12.11, 2.855), (0.0, -29.62, -2.855), (0.0, -29.62, 2.855), (0.0, 16.74, -2.855), (0.0, 16.74, 2.855), (10.83, 16.74, 2.855), (10.83, 16.74, -2.855), (10.94, -33.64, -2.855), (10.94, -33.64, 2.855), (5.389, 16.74, -2.855), (4.004, -36.16, 2.855), (5.389, 16.74, 2.855), (4.004, -36.16, -2.855), (3.952, 16.74, -2.855), (4.033, -29.55, 2.855), (3.952, 16.74, 2.855), (4.033, -29.55, -2.855)], [], [(2, 3, 7, 6), (4, 5, 1, 0), (2, 6, 4, 0), (7, 3, 1, 5), (22, 20, 10, 11), (23, 21, 9, 8), (21, 22, 11, 9), (20, 23, 8, 10), (6, 7, 5, 4), (2, 0, 14, 13), (1, 3, 12, 15), (0, 1, 15, 14), (3, 2, 13, 12), (13, 14, 19, 16), (15, 12, 18, 17), (14, 15, 17, 19), (12, 13, 16, 18), (16, 19, 23, 20), (17, 18, 22, 21), (19, 17, 21, 23), (18, 16, 20, 22)])
me_cube.materials.append(mat_hull)
me_cube.use_remesh_preserve_volume = False
me_cube.use_remesh_preserve_attributes = False
me_cube.use_mirror_vertex_groups = False
me_cube.update()
me_cube_011 = bpy.data.meshes.new('Cube.011')
me_cube_011.from_pydata([(7.073, -13.71, 125.0), (9.692, 9.096, 125.0), (21.55, -1.706, 0.0), (13.7, -41.06, 0.0), (0.0, -18.33, 125.0), (0.0, -45.69, 0.0), (19.49, 2.158, 25.7), (9.739, -22.12, 86.54), (0.0, -26.75, 86.54), (20.61, -1.706, 14.66), (12.86, -32.46, 39.3), (0.0, -37.09, 39.3), (9.474, 7.202, 125.0), (20.89, -4.976, 0.0), (18.93, -0.6615, 25.7), (19.97, -4.408, 14.61), (11.23, 8.045, 109.5), (7.598, -15.32, 117.6), (0.0, -19.95, 117.6), (10.96, 6.003, 109.5), (20.27, -0.6535, 17.56), (12.24, -30.13, 49.94), (0.0, -34.76, 49.94), (19.68, -3.387, 17.56), (20.76, -1.706, 12.02), (13.26, -34.66, 29.23), (0.0, -39.29, 29.23), (20.1, -4.458, 11.94), (19.2, 2.37, 28.18), (8.387, -17.82, 106.2), (0.0, -22.45, 106.2), (18.65, -0.4219, 28.18), (19.73, 1.314, 23.25), (10.77, -25.41, 71.5), (0.0, -30.04, 71.5), (19.16, -1.48, 23.25), (0.0, 9.096, 125.0), (0.0, 7.076, 125.0)], [], [(19, 12, 0, 17), (17, 0, 4, 18), (33, 7, 8, 34), (35, 14, 7, 33), (27, 15, 10, 25), (25, 10, 11, 26), (24, 9, 15, 27), (32, 6, 14, 35), (16, 1, 12, 19), (28, 16, 19, 31), (29, 17, 18, 30), (31, 19, 17, 29), (9, 20, 23, 15), (15, 23, 21, 10), (10, 21, 22, 11), (2, 24, 27, 13), (3, 25, 26, 5), (13, 27, 25, 3), (14, 31, 29, 7), (7, 29, 30, 8), (6, 28, 31, 14), (20, 32, 35, 23), (23, 35, 33, 21), (21, 33, 34, 22), (4, 0, 12, 37), (37, 12, 1, 36)])
me_cube_011.polygons.foreach_set('use_smooth', [True] * 26)
_uv = me_cube_011.uv_layers.new(name='UVMap')
_uv.uv.foreach_set('vector', [1.153, 1.614, 1.092, 1.886, 0.5838, 1.681, 0.5733, 1.541, 0.5733, 1.541, 0.5838, 1.681, 0.4209, 1.758, 0.4156, 1.543, 0.584, 0.6688, 0.5805, 0.9533, 0.4124, 0.9551, 0.4109, 0.6707, 1.451, -0.05973, 1.457, -0.01075, 0.5805, 0.9533, 0.584, 0.6688, 1.442, -0.2786, 1.429, -0.2335, 0.5907, 0.05997, 0.5917, -0.1303, 0.5917, -0.1303, 0.5907, 0.05997, 0.4077, 0.06219, 0.4067, -0.1281, 1.512, -0.2502, 1.498, -0.2061, 1.429, -0.2335, 1.442, -0.2786, 1.522, -0.03233, 1.529, 0.01691, 1.457, -0.01075, 1.451, -0.05973, 1.204, 1.634, 1.14, 1.905, 1.092, 1.886, 1.153, 1.614, 1.519, 0.06064, 1.204, 1.634, 1.153, 1.614, 1.449, 0.03325, 0.576, 1.325, 0.5733, 1.541, 0.4156, 1.543, 0.4144, 1.326, 1.449, 0.03325, 1.153, 1.614, 0.5733, 1.541, 0.576, 1.325, 1.498, -0.2061, 1.506, -0.147, 1.437, -0.1739, 1.429, -0.2335, 1.429, -0.2335, 1.437, -0.1739, 0.5888, 0.2612, 0.5907, 0.05997, 0.5907, 0.05997, 0.5888, 0.2612, 0.4088, 0.2633, 0.4077, 0.06219, 1.579, -0.4517, 1.512, -0.2502, 1.442, -0.2786, 1.496, -0.4838, 0.5909, -0.6829, 0.5917, -0.1303, 0.4067, -0.1281, 0.4037, -0.6806, 1.496, -0.4838, 1.442, -0.2786, 0.5917, -0.1303, 0.5909, -0.6829, 1.457, -0.01075, 1.449, 0.03325, 0.576, 1.325, 0.5805, 0.9533, 0.5805, 0.9533, 0.576, 1.325, 0.4144, 1.326, 0.4124, 0.9551, 1.529, 0.01691, 1.519, 0.06064, 1.449, 0.03325, 1.457, -0.01075, 1.506, -0.147, 1.522, -0.03233, 1.451, -0.05973, 1.437, -0.1739, 1.437, -0.1739, 1.451, -0.05973, 0.584, 0.6688, 0.5888, 0.2612, 0.5888, 0.2612, 0.584, 0.6688, 0.4109, 0.6707, 0.4088, 0.2633, 0.4209, 1.758, 0.5838, 1.681, 1.092, 1.886, 0.9939, 2.096, 0.9939, 2.096, 1.092, 1.886, 1.14, 1.905, 1.045, 2.085])
me_cube_011.materials.append(mat_shell_hull)
me_cube_011.use_remesh_preserve_volume = False
me_cube_011.use_remesh_preserve_attributes = False
me_cube_011.use_mirror_vertex_groups = False
me_cube_011.update()
me_cylinder_008 = bpy.data.meshes.new('Cylinder.008')
me_cylinder_008.from_pydata([(0.0, 12.92, 6.692), (0.0, -12.92, 6.692), (1.305, 12.92, 6.563), (1.305, -12.92, 6.563), (2.561, 12.92, 6.182), (2.561, -12.92, 6.182), (3.718, 12.92, 5.564), (3.718, -12.92, 5.564), (4.732, 12.92, 4.732), (4.732, -12.92, 4.732), (5.564, 12.92, 3.718), (5.564, -12.92, 3.718), (6.182, 12.92, 2.561), (6.182, -12.92, 2.561), (6.563, 12.92, 1.305), (6.563, -12.92, 1.305), (6.692, 12.92, -4.703e-07), (6.692, -12.92, 1.481e-06), (6.563, 12.92, -1.305), (6.563, -12.92, -1.305), (6.182, 12.92, -2.561), (6.182, -12.92, -2.561), (5.564, 12.92, -3.718), (5.564, -12.92, -3.718), (4.732, 12.92, -4.732), (4.732, -12.92, -4.732), (3.718, 12.92, -5.564), (3.718, -12.92, -5.564), (2.561, 12.92, -6.182), (2.561, -12.92, -6.182), (1.305, 12.92, -6.563), (1.305, -12.92, -6.563), (-2.18e-06, 12.92, -6.692), (-2.18e-06, -12.92, -6.692), (-1.305, 12.92, -6.563), (-1.305, -12.92, -6.563), (-2.561, 12.92, -6.182), (-2.561, -12.92, -6.182), (-3.718, 12.92, -5.564), (-3.718, -12.92, -5.564), (-4.732, 12.92, -4.732), (-4.732, -12.92, -4.732), (-5.564, 12.92, -3.718), (-5.564, -12.92, -3.718), (-6.182, 12.92, -2.561), (-6.182, -12.92, -2.561), (-6.563, 12.92, -1.305), (-6.563, -12.92, -1.305), (-6.692, 12.92, 5.486e-06), (-6.692, -12.92, 7.437e-06), (-6.563, 12.92, 1.305), (-6.563, -12.92, 1.305), (-6.182, 12.92, 2.561), (-6.182, -12.92, 2.561), (-5.564, 12.92, 3.718), (-5.564, -12.92, 3.718), (-4.732, 12.92, 4.732), (-4.732, -12.92, 4.732), (-3.718, 12.92, 5.564), (-3.718, -12.92, 5.564), (-2.561, 12.92, 6.182), (-2.561, -12.92, 6.182), (-1.305, 12.92, 6.563), (-1.305, -12.92, 6.563)], [], [(0, 1, 3, 2), (2, 3, 5, 4), (4, 5, 7, 6), (6, 7, 9, 8), (8, 9, 11, 10), (10, 11, 13, 12), (12, 13, 15, 14), (14, 15, 17, 16), (16, 17, 19, 18), (18, 19, 21, 20), (20, 21, 23, 22), (22, 23, 25, 24), (24, 25, 27, 26), (26, 27, 29, 28), (28, 29, 31, 30), (30, 31, 33, 32), (32, 33, 35, 34), (34, 35, 37, 36), (36, 37, 39, 38), (38, 39, 41, 40), (40, 41, 43, 42), (42, 43, 45, 44), (44, 45, 47, 46), (46, 47, 49, 48), (48, 49, 51, 50), (50, 51, 53, 52), (52, 53, 55, 54), (54, 55, 57, 56), (56, 57, 59, 58), (58, 59, 61, 60), (3, 1, 63, 61, 59, 57, 55, 53, 51, 49, 47, 45, 43, 41, 39, 37, 35, 33, 31, 29, 27, 25, 23, 21, 19, 17, 15, 13, 11, 9, 7, 5), (60, 61, 63, 62), (62, 63, 1, 0), (0, 2, 4, 6, 8, 10, 12, 14, 16, 18, 20, 22, 24, 26, 28, 30, 32, 34, 36, 38, 40, 42, 44, 46, 48, 50, 52, 54, 56, 58, 60, 62)])
me_cylinder_008.use_remesh_preserve_volume = False
me_cylinder_008.use_remesh_preserve_attributes = False
me_cylinder_008.use_mirror_vertex_groups = False
me_cylinder_008.update()
me_cylinder = bpy.data.meshes.new('Cylinder')
me_cylinder.from_pydata([(0.0, 1.336, 2.343), (0.0, -1.336, 2.343), (2.029, 1.336, 1.172), (2.029, -1.336, 1.172), (2.029, 1.336, -1.172), (2.029, -1.336, -1.172), (-2.049e-07, 1.336, -2.343), (-2.049e-07, -1.336, -2.343), (-2.029, 1.336, -1.172), (-2.029, -1.336, -1.172), (-2.029, 1.336, 1.172), (-2.029, -1.336, 1.172)], [], [(0, 1, 3, 2), (2, 3, 5, 4), (4, 5, 7, 6), (6, 7, 9, 8), (3, 1, 11, 9, 7, 5), (8, 9, 11, 10), (10, 11, 1, 0), (0, 2, 4, 6, 8, 10)])
me_cylinder.materials.append(mat_hull)
me_cylinder.use_remesh_preserve_volume = False
me_cylinder.use_remesh_preserve_attributes = False
me_cylinder.use_mirror_vertex_groups = False
me_cylinder.update()
me_plane_001 = bpy.data.meshes.new('Plane.001')
me_plane_001.from_pydata([(23.92, -10.22, 0.0), (32.19, -15.54, 0.0), (85.82, 20.37, 0.0), (85.82, 4.359, 0.0), (49.91, 20.37, 0.0), (23.92, 7.633, 0.0)], [(5, 0), (0, 1), (1, 3), (3, 2), (2, 4), (4, 5)], [])
_uv = me_plane_001.uv_layers.new(name='UVMap')
_uv.uv.foreach_set('vector', [])
me_plane_001.materials.append(mat_hull)
me_plane_001.use_remesh_preserve_volume = False
me_plane_001.use_remesh_preserve_attributes = False
me_plane_001.use_mirror_vertex_groups = False
me_plane_001.update()
me_plane = bpy.data.meshes.new('Plane')
me_plane.from_pydata([(23.92, -10.22, 0.0), (32.19, -15.54, 0.0), (85.82, 20.37, 0.0), (85.82, 4.359, 0.0), (49.91, 20.37, 0.0), (23.92, 7.633, 0.0)], [], [(0, 1, 3, 2, 4, 5)])
_uv = me_plane.uv_layers.new(name='UVMap')
_uv.uv.foreach_set('vector', [0.3005, 0.4186, 0.3538, 0.3843, 0.6995, 0.5125, 0.6995, 0.6157, 0.468, 0.6157, 0.3005, 0.5336])
me_plane.materials.append(mat_radiator_glow)
me_plane.use_remesh_preserve_volume = False
me_plane.use_remesh_preserve_attributes = False
me_plane.use_mirror_vertex_groups = False
me_plane.update()
me_circle = bpy.data.meshes.new('Circle')
me_circle.from_pydata([(0.0, 5.0, 0.0), (-0.9755, 4.904, 0.0), (-1.913, 4.619, 0.0), (-2.778, 4.157, 0.0), (-3.536, 3.536, 0.0), (-4.157, 2.778, 0.0), (-4.619, 1.913, 0.0), (-4.904, 0.9755, 0.0), (-5.0, 3.775e-07, 0.0), (-4.904, -0.9755, 0.0), (-4.619, -1.913, 0.0), (-4.157, -2.778, 0.0), (-3.536, -3.536, 0.0), (-2.778, -4.157, 0.0), (-1.913, -4.619, 0.0), (-0.9755, -4.904, 0.0), (1.629e-06, -5.0, 0.0), (0.9755, -4.904, 0.0), (1.913, -4.619, 0.0), (2.778, -4.157, 0.0), (3.536, -3.536, 0.0), (4.157, -2.778, 0.0), (4.619, -1.913, 0.0), (4.904, -0.9754, 0.0), (5.0, 4.828e-06, 0.0), (4.904, 0.9755, 0.0), (4.619, 1.913, 0.0), (4.157, 2.778, 0.0), (3.536, 3.536, 0.0), (2.778, 4.157, 0.0), (1.913, 4.619, 0.0), (0.9754, 4.904, 0.0)], [], [(1, 2, 3, 4, 5, 6, 7, 8, 9, 10, 11, 12, 13, 14, 15, 16, 17, 18, 19, 20, 21, 22, 23, 24, 25, 26, 27, 28, 29, 30, 31, 0)])
me_circle.materials.append(mat_engine_glow)
me_circle.use_remesh_preserve_volume = False
me_circle.use_remesh_preserve_attributes = False
me_circle.use_mirror_vertex_groups = False
me_circle.update()
me_cylinder_002 = bpy.data.meshes.new('Cylinder.002')
me_cylinder_002.from_pydata([(0.0, 5.0, -5.0), (0.0, 5.0, 5.0), (0.9755, 4.904, -5.0), (0.9755, 4.904, 5.0), (1.913, 4.619, -5.0), (1.913, 4.619, 5.0), (2.778, 4.157, -5.0), (2.778, 4.157, 5.0), (3.536, 3.536, -5.0), (3.536, 3.536, 5.0), (4.157, 2.778, -5.0), (4.157, 2.778, 5.0), (4.619, 1.913, -5.0), (4.619, 1.913, 5.0), (4.904, 0.9755, -5.0), (4.904, 0.9755, 5.0), (5.0, 3.775e-07, -5.0), (5.0, 3.775e-07, 5.0), (4.904, -0.9755, -5.0), (4.904, -0.9755, 5.0), (4.619, -1.913, -5.0), (4.619, -1.913, 5.0), (4.157, -2.778, -5.0), (4.157, -2.778, 5.0), (3.536, -3.536, -5.0), (3.536, -3.536, 5.0), (2.778, -4.157, -5.0), (2.778, -4.157, 5.0), (1.913, -4.619, -5.0), (1.913, -4.619, 5.0), (0.9755, -4.904, -5.0), (0.9755, -4.904, 5.0), (-1.629e-06, -5.0, -5.0), (-1.629e-06, -5.0, 5.0), (-0.9755, -4.904, -5.0), (-0.9755, -4.904, 5.0), (-1.913, -4.619, -5.0), (-1.913, -4.619, 5.0), (-2.778, -4.157, -5.0), (-2.778, -4.157, 5.0), (-3.536, -3.536, -5.0), (-3.536, -3.536, 5.0), (-4.157, -2.778, -5.0), (-4.157, -2.778, 5.0), (-4.619, -1.913, -5.0), (-4.619, -1.913, 5.0), (-4.904, -0.9754, -5.0), (-4.904, -0.9754, 5.0), (-5.0, 4.828e-06, -5.0), (-5.0, 4.828e-06, 5.0), (-4.904, 0.9755, -5.0), (-4.904, 0.9755, 5.0), (-4.619, 1.913, -5.0), (-4.619, 1.913, 5.0), (-4.157, 2.778, -5.0), (-4.157, 2.778, 5.0), (-3.536, 3.536, -5.0), (-3.536, 3.536, 5.0), (-2.778, 4.157, -5.0), (-2.778, 4.157, 5.0), (-1.913, 4.619, -5.0), (-1.913, 4.619, 5.0), (-0.9754, 4.904, -5.0), (-0.9754, 4.904, 5.0), (0.714, 3.589, 6.6), (9.554e-09, 3.66, 6.6), (1.4, 3.381, 6.6), (2.033, 3.043, 6.6), (2.588, 2.588, 6.6), (3.043, 2.033, 6.6), (3.381, 1.4, 6.6), (3.589, 0.714, 6.6), (3.66, 5.86e-07, 6.6), (3.589, -0.714, 6.6), (3.381, -1.4, 6.6), (3.043, -2.033, 6.6), (2.588, -2.588, 6.6), (2.033, -3.043, 6.6), (1.4, -3.381, 6.6), (0.714, -3.589, 6.6), (-1.097e-06, -3.66, 6.6), (-0.714, -3.589, 6.6), (-1.4, -3.381, 6.6), (-2.033, -3.043, 6.6), (-2.588, -2.588, 6.6), (-3.043, -2.033, 6.6), (-3.381, -1.4, 6.6), (-3.589, -0.714, 6.6), (-3.66, 3.853e-06, 6.6), (-3.589, 0.714, 6.6), (-3.381, 1.4, 6.6), (-3.043, 2.033, 6.6), (-2.588, 2.588, 6.6), (-2.033, 3.043, 6.6), (-1.4, 3.381, 6.6), (-0.714, 3.589, 6.6), (0.8161, 4.103, 6.6), (1.134e-07, 4.183, 6.6), (1.601, 3.865, 6.6), (2.324, 3.478, 6.6), (2.958, 2.958, 6.6), (3.478, 2.324, 6.6), (3.865, 1.601, 6.6), (4.103, 0.8161, 6.6), (4.183, 5.86e-07, 6.6), (4.103, -0.8161, 6.6), (3.865, -1.601, 6.6), (3.478, -2.324, 6.6), (2.958, -2.958, 6.6), (2.324, -3.478, 6.6), (1.601, -3.865, 6.6), (0.8161, -4.103, 6.6), (-1.25e-06, -4.183, 6.6), (-0.8161, -4.103, 6.6), (-1.601, -3.865, 6.6), (-2.324, -3.478, 6.6), (-2.958, -2.958, 6.6), (-3.478, -2.324, 6.6), (-3.865, -1.601, 6.6), (-4.103, -0.8161, 6.6), (-4.183, 4.309e-06, 6.6), (-4.103, 0.8161, 6.6), (-3.865, 1.601, 6.6), (-3.478, 2.324, 6.6), (-2.958, 2.958, 6.6), (-2.324, 3.478, 6.6), (-1.601, 3.865, 6.6), (-0.8161, 4.103, 6.6), (0.5965, 2.999, 4.828), (-2.404e-07, 3.058, 4.828), (1.17, 2.825, 4.828), (1.699, 2.542, 4.828), (2.162, 2.162, 4.828), (2.542, 1.699, 4.828), (2.825, 1.17, 4.828), (2.999, 0.5965, 4.828), (3.058, 1.011e-06, 4.828), (2.999, -0.5965, 4.828), (2.825, -1.17, 4.828), (2.542, -1.699, 4.828), (2.162, -2.162, 4.828), (1.699, -2.542, 4.828), (1.17, -2.825, 4.828), (0.5965, -2.999, 4.828), (-1.165e-06, -3.058, 4.828), (-0.5965, -2.999, 4.828), (-1.17, -2.825, 4.828), (-1.699, -2.542, 4.828), (-2.162, -2.162, 4.828), (-2.542, -1.699, 4.828), (-2.825, -1.17, 4.828), (-2.999, -0.5965, 4.828), (-3.058, 3.741e-06, 4.828), (-2.999, 0.5965, 4.828), (-2.825, 1.17, 4.828), (-2.542, 1.699, 4.828), (-2.162, 2.162, 4.828), (-1.699, 2.542, 4.828), (-1.17, 2.825, 4.828), (-0.5965, 2.999, 4.828), (0.3727, 1.874, 2.601), (-8.684e-08, 1.91, 2.601), (0.731, 1.765, 2.601), (1.061, 1.588, 2.601), (1.351, 1.351, 2.601), (1.588, 1.061, 2.601), (1.765, 0.731, 2.601), (1.874, 0.3727, 2.601), (1.91, 1.205e-06, 2.601), (1.874, -0.3727, 2.601), (1.765, -0.731, 2.601), (1.588, -1.061, 2.601), (1.351, -1.351, 2.601), (1.061, -1.588, 2.601), (0.731, -1.765, 2.601), (0.3727, -1.874, 2.601), (-6.643e-07, -1.91, 2.601), (-0.3727, -1.874, 2.601), (-0.731, -1.765, 2.601), (-1.061, -1.588, 2.601), (-1.351, -1.351, 2.601), (-1.588, -1.061, 2.601), (-1.765, -0.731, 2.601), (-1.874, -0.3727, 2.601), (-1.91, 2.91e-06, 2.601), (-1.874, 0.3727, 2.601), (-1.765, 0.731, 2.601), (-1.588, 1.061, 2.601), (-1.351, 1.351, 2.601), (-1.061, 1.588, 2.601), (-0.731, 1.765, 2.601), (-0.3727, 1.874, 2.601)], [], [(0, 1, 3, 2), (2, 3, 5, 4), (4, 5, 7, 6), (6, 7, 9, 8), (8, 9, 11, 10), (10, 11, 13, 12), (12, 13, 15, 14), (14, 15, 17, 16), (16, 17, 19, 18), (18, 19, 21, 20), (20, 21, 23, 22), (22, 23, 25, 24), (24, 25, 27, 26), (26, 27, 29, 28), (28, 29, 31, 30), (30, 31, 33, 32), (32, 33, 35, 34), (34, 35, 37, 36), (36, 37, 39, 38), (38, 39, 41, 40), (40, 41, 43, 42), (42, 43, 45, 44), (44, 45, 47, 46), (46, 47, 49, 48), (48, 49, 51, 50), (50, 51, 53, 52), (52, 53, 55, 54), (54, 55, 57, 56), (56, 57, 59, 58), (58, 59, 61, 60), (21, 19, 105, 106), (60, 61, 63, 62), (62, 63, 1, 0), (0, 2, 4, 6, 8, 10, 12, 14, 16, 18, 20, 22, 24, 26, 28, 30, 32, 34, 36, 38, 40, 42, 44, 46, 48, 50, 52, 54, 56, 58, 60, 62), (68, 67, 131, 132), (39, 37, 114, 115), (57, 55, 123, 124), (13, 11, 101, 102), (31, 29, 110, 111), (49, 47, 119, 120), (5, 3, 96, 98), (23, 21, 106, 107), (41, 39, 115, 116), (59, 57, 124, 125), (15, 13, 102, 103), (33, 31, 111, 112), (51, 49, 120, 121), (7, 5, 98, 99), (25, 23, 107, 108), (43, 41, 116, 117), (61, 59, 125, 126), (17, 15, 103, 104), (35, 33, 112, 113), (53, 51, 121, 122), (9, 7, 99, 100), (27, 25, 108, 109), (45, 43, 117, 118), (63, 61, 126, 127), (19, 17, 104, 105), (37, 35, 113, 114), (55, 53, 122, 123), (11, 9, 100, 101), (29, 27, 109, 110), (47, 45, 118, 119), (3, 1, 97, 96), (1, 63, 127, 97), (65, 64, 96, 97), (64, 66, 98, 96), (66, 67, 99, 98), (67, 68, 100, 99), (68, 69, 101, 100), (69, 70, 102, 101), (70, 71, 103, 102), (71, 72, 104, 103), (72, 73, 105, 104), (73, 74, 106, 105), (74, 75, 107, 106), (75, 76, 108, 107), (76, 77, 109, 108), (77, 78, 110, 109), (78, 79, 111, 110), (79, 80, 112, 111), (80, 81, 113, 112), (81, 82, 114, 113), (82, 83, 115, 114), (83, 84, 116, 115), (84, 85, 117, 116), (85, 86, 118, 117), (86, 87, 119, 118), (87, 88, 120, 119), (88, 89, 121, 120), (89, 90, 122, 121), (90, 91, 123, 122), (91, 92, 124, 123), (92, 93, 125, 124), (93, 94, 126, 125), (94, 95, 127, 126), (95, 65, 97, 127), (135, 134, 166, 167), (95, 94, 158, 159), (82, 81, 145, 146), (69, 68, 132, 133), (65, 95, 159, 129), (83, 82, 146, 147), (70, 69, 133, 134), (84, 83, 147, 148), (71, 70, 134, 135), (85, 84, 148, 149), (72, 71, 135, 136), (86, 85, 149, 150), (73, 72, 136, 137), (87, 86, 150, 151), (74, 73, 137, 138), (88, 87, 151, 152), (75, 74, 138, 139), (89, 88, 152, 153), (76, 75, 139, 140), (90, 89, 153, 154), (77, 76, 140, 141), (91, 90, 154, 155), (78, 77, 141, 142), (64, 65, 129, 128), (92, 91, 155, 156), (79, 78, 142, 143), (66, 64, 128, 130), (93, 92, 156, 157), (80, 79, 143, 144), (67, 66, 130, 131), (94, 93, 157, 158), (81, 80, 144, 145), (160, 161, 191, 190, 189, 188, 187, 186, 185, 184, 183, 182, 181, 180, 179, 178, 177, 176, 175, 174, 173, 172, 171, 170, 169, 168, 167, 166, 165, 164, 163, 162), (149, 148, 180, 181), (136, 135, 167, 168), (150, 149, 181, 182), (137, 136, 168, 169), (151, 150, 182, 183), (138, 137, 169, 170), (152, 151, 183, 184), (139, 138, 170, 171), (153, 152, 184, 185), (140, 139, 171, 172), (154, 153, 185, 186), (141, 140, 172, 173), (155, 154, 186, 187), (142, 141, 173, 174), (128, 129, 161, 160), (156, 155, 187, 188), (143, 142, 174, 175), (130, 128, 160, 162), (157, 156, 188, 189), (144, 143, 175, 176), (131, 130, 162, 163), (158, 157, 189, 190), (145, 144, 176, 177), (132, 131, 163, 164), (159, 158, 190, 191), (146, 145, 177, 178), (133, 132, 164, 165), (129, 159, 191, 161), (147, 146, 178, 179), (134, 133, 165, 166), (148, 147, 179, 180)])
me_cylinder_002.polygons.foreach_set('use_smooth', [True] * 162)
me_cylinder_002.materials.append(mat_engine_nozzle)
me_cylinder_002.use_remesh_preserve_volume = False
me_cylinder_002.use_remesh_preserve_attributes = False
me_cylinder_002.use_mirror_vertex_groups = False
me_cylinder_002.update()
me_cylinder_003 = bpy.data.meshes.new('Cylinder.003')
me_cylinder_003.from_pydata([(0.0, 5.0, -5.0), (1.296e-07, 3.809, 5.0), (0.9755, 4.904, -5.0), (0.743, 3.735, 5.0), (1.913, 4.619, -5.0), (1.458, 3.519, 5.0), (2.778, 4.157, -5.0), (2.116, 3.167, 5.0), (3.536, 3.536, -5.0), (2.693, 2.693, 5.0), (4.157, 2.778, -5.0), (3.167, 2.116, 5.0), (4.619, 1.913, -5.0), (3.519, 1.458, 5.0), (4.904, 0.9755, -5.0), (3.735, 0.743, 5.0), (5.0, 3.775e-07, -5.0), (3.809, 6.817e-07, 5.0), (4.904, -0.9755, -5.0), (3.735, -0.743, 5.0), (4.619, -1.913, -5.0), (3.519, -1.458, 5.0), (4.157, -2.778, -5.0), (3.167, -2.116, 5.0), (3.536, -3.536, -5.0), (2.693, -2.693, 5.0), (2.778, -4.157, -5.0), (2.116, -3.167, 5.0), (1.913, -4.619, -5.0), (1.458, -3.519, 5.0), (0.9755, -4.904, -5.0), (0.743, -3.735, 5.0), (-1.629e-06, -5.0, -5.0), (-1.111e-06, -3.809, 5.0), (-0.9755, -4.904, -5.0), (-0.743, -3.735, 5.0), (-1.913, -4.619, -5.0), (-1.458, -3.519, 5.0), (-2.778, -4.157, -5.0), (-2.116, -3.167, 5.0), (-3.536, -3.536, -5.0), (-2.693, -2.693, 5.0), (-4.157, -2.778, -5.0), (-3.167, -2.116, 5.0), (-4.619, -1.913, -5.0), (-3.519, -1.458, 5.0), (-4.904, -0.9754, -5.0), (-3.735, -0.743, 5.0), (-5.0, 4.828e-06, -5.0), (-3.809, 4.072e-06, 5.0), (-4.904, 0.9755, -5.0), (-3.735, 0.743, 5.0), (-4.619, 1.913, -5.0), (-3.519, 1.458, 5.0), (-4.157, 2.778, -5.0), (-3.167, 2.116, 5.0), (-3.536, 3.536, -5.0), (-2.693, 2.693, 5.0), (-2.778, 4.157, -5.0), (-2.116, 3.167, 5.0), (-1.913, 4.619, -5.0), (-1.458, 3.519, 5.0), (-0.9754, 4.904, -5.0), (-0.743, 3.735, 5.0), (0.533, 2.68, 7.733), (1.168e-07, 2.732, 7.733), (1.046, 2.524, 7.733), (1.518, 2.272, 7.733), (1.932, 1.932, 7.733), (2.272, 1.518, 7.733), (2.524, 1.046, 7.733), (2.68, 0.533, 7.733), (2.732, 9.418e-07, 7.733), (2.68, -0.533, 7.733), (2.524, -1.046, 7.733), (2.272, -1.518, 7.733), (1.932, -1.932, 7.733), (1.518, -2.272, 7.733), (1.046, -2.524, 7.733), (0.533, -2.68, 7.733), (-7.734e-07, -2.732, 7.733), (-0.533, -2.68, 7.733), (-1.046, -2.524, 7.733), (-1.518, -2.272, 7.733), (-1.932, -1.932, 7.733), (-2.272, -1.518, 7.733), (-2.524, -1.046, 7.733), (-2.68, -0.533, 7.733), (-2.732, 3.374e-06, 7.733), (-2.68, 0.533, 7.733), (-2.524, 1.046, 7.733), (-2.272, 1.518, 7.733), (-1.932, 1.932, 7.733), (-1.518, 2.272, 7.733), (-1.046, 2.524, 7.733), (-0.533, 2.68, 7.733), (0.206, 1.035, 9.623), (3.498e-07, 1.056, 9.623), (0.404, 0.9753, 9.623), (0.5865, 0.8778, 9.623), (0.7465, 0.7465, 9.623), (0.8778, 0.5865, 9.623), (0.9753, 0.404, 9.623), (1.035, 0.206, 9.623), (1.056, 1.374e-06, 9.623), (1.035, -0.206, 9.623), (0.9753, -0.404, 9.623), (0.8778, -0.5865, 9.623), (0.7465, -0.7465, 9.623), (0.5865, -0.8778, 9.623), (0.404, -0.9753, 9.623), (0.206, -1.035, 9.623), (5.82e-09, -1.056, 9.623), (-0.206, -1.035, 9.623), (-0.404, -0.9753, 9.623), (-0.5865, -0.8778, 9.623), (-0.7465, -0.7465, 9.623), (-0.8778, -0.5865, 9.623), (-0.9753, -0.404, 9.623), (-1.035, -0.206, 9.623), (-1.056, 2.314e-06, 9.623), (-1.035, 0.206, 9.623), (-0.9753, 0.404, 9.623), (-0.8778, 0.5865, 9.623), (-0.7465, 0.7465, 9.623), (-0.5865, 0.8778, 9.623), (-0.404, 0.9753, 9.623), (-0.206, 1.035, 9.623), (0.04768, 0.2397, 9.946), (2.803e-07, 0.2444, 9.946), (0.09352, 0.2258, 9.946), (0.1358, 0.2032, 9.946), (0.1728, 0.1728, 9.946), (0.2032, 0.1358, 9.946), (0.2258, 0.09352, 9.946), (0.2397, 0.04768, 9.946), (0.2444, 1.581e-06, 9.946), (0.2397, -0.04767, 9.946), (0.2258, -0.09352, 9.946), (0.2032, -0.1358, 9.946), (0.1728, -0.1728, 9.946), (0.1358, -0.2032, 9.946), (0.09352, -0.2258, 9.946), (0.04768, -0.2397, 9.946), (2.006e-07, -0.2444, 9.946), (-0.04768, -0.2397, 9.946), (-0.09352, -0.2258, 9.946), (-0.1358, -0.2032, 9.946), (-0.1728, -0.1728, 9.946), (-0.2032, -0.1358, 9.946), (-0.2258, -0.09352, 9.946), (-0.2397, -0.04767, 9.946), (-0.2444, 1.798e-06, 9.946), (-0.2397, 0.04768, 9.946), (-0.2258, 0.09352, 9.946), (-0.2032, 0.1358, 9.946), (-0.1728, 0.1728, 9.946), (-0.1358, 0.2032, 9.946), (-0.09352, 0.2258, 9.946), (-0.04768, 0.2397, 9.946)], [], [(0, 1, 3, 2), (2, 3, 5, 4), (4, 5, 7, 6), (6, 7, 9, 8), (8, 9, 11, 10), (10, 11, 13, 12), (12, 13, 15, 14), (14, 15, 17, 16), (16, 17, 19, 18), (18, 19, 21, 20), (20, 21, 23, 22), (22, 23, 25, 24), (24, 25, 27, 26), (26, 27, 29, 28), (28, 29, 31, 30), (30, 31, 33, 32), (32, 33, 35, 34), (34, 35, 37, 36), (36, 37, 39, 38), (38, 39, 41, 40), (40, 41, 43, 42), (42, 43, 45, 44), (44, 45, 47, 46), (46, 47, 49, 48), (48, 49, 51, 50), (50, 51, 53, 52), (52, 53, 55, 54), (54, 55, 57, 56), (56, 57, 59, 58), (58, 59, 61, 60), (21, 19, 73, 74), (60, 61, 63, 62), (62, 63, 1, 0), (0, 2, 4, 6, 8, 10, 12, 14, 16, 18, 20, 22, 24, 26, 28, 30, 32, 34, 36, 38, 40, 42, 44, 46, 48, 50, 52, 54, 56, 58, 60, 62), (64, 65, 97, 96), (39, 37, 82, 83), (57, 55, 91, 92), (13, 11, 69, 70), (31, 29, 78, 79), (49, 47, 87, 88), (5, 3, 64, 66), (23, 21, 74, 75), (41, 39, 83, 84), (59, 57, 92, 93), (15, 13, 70, 71), (33, 31, 79, 80), (51, 49, 88, 89), (7, 5, 66, 67), (25, 23, 75, 76), (43, 41, 84, 85), (61, 59, 93, 94), (17, 15, 71, 72), (35, 33, 80, 81), (53, 51, 89, 90), (9, 7, 67, 68), (27, 25, 76, 77), (45, 43, 85, 86), (63, 61, 94, 95), (19, 17, 72, 73), (37, 35, 81, 82), (55, 53, 90, 91), (11, 9, 68, 69), (29, 27, 77, 78), (47, 45, 86, 87), (3, 1, 65, 64), (1, 63, 95, 65), (100, 99, 131, 132), (92, 91, 123, 124), (79, 78, 110, 111), (66, 64, 96, 98), (93, 92, 124, 125), (80, 79, 111, 112), (67, 66, 98, 99), (94, 93, 125, 126), (81, 80, 112, 113), (68, 67, 99, 100), (95, 94, 126, 127), (82, 81, 113, 114), (69, 68, 100, 101), (65, 95, 127, 97), (83, 82, 114, 115), (70, 69, 101, 102), (84, 83, 115, 116), (71, 70, 102, 103), (85, 84, 116, 117), (72, 71, 103, 104), (86, 85, 117, 118), (73, 72, 104, 105), (87, 86, 118, 119), (74, 73, 105, 106), (88, 87, 119, 120), (75, 74, 106, 107), (89, 88, 120, 121), (76, 75, 107, 108), (90, 89, 121, 122), (77, 76, 108, 109), (91, 90, 122, 123), (78, 77, 109, 110), (128, 129, 159, 158, 157, 156, 155, 154, 153, 152, 151, 150, 149, 148, 147, 146, 145, 144, 143, 142, 141, 140, 139, 138, 137, 136, 135, 134, 133, 132, 131, 130), (127, 126, 158, 159), (114, 113, 145, 146), (101, 100, 132, 133), (97, 127, 159, 129), (115, 114, 146, 147), (102, 101, 133, 134), (116, 115, 147, 148), (103, 102, 134, 135), (117, 116, 148, 149), (104, 103, 135, 136), (118, 117, 149, 150), (105, 104, 136, 137), (119, 118, 150, 151), (106, 105, 137, 138), (120, 119, 151, 152), (107, 106, 138, 139), (121, 120, 152, 153), (108, 107, 139, 140), (122, 121, 153, 154), (109, 108, 140, 141), (123, 122, 154, 155), (110, 109, 141, 142), (96, 97, 129, 128), (124, 123, 155, 156), (111, 110, 142, 143), (98, 96, 128, 130), (125, 124, 156, 157), (112, 111, 143, 144), (99, 98, 130, 131), (126, 125, 157, 158), (113, 112, 144, 145)])
me_cylinder_003.polygons.foreach_set('use_smooth', [True] * 130)
me_cylinder_003.materials.append(mat_engine_nozzle)
me_cylinder_003.use_remesh_preserve_volume = False
me_cylinder_003.use_remesh_preserve_attributes = False
me_cylinder_003.use_mirror_vertex_groups = False
me_cylinder_003.update()
me_cube_007 = bpy.data.meshes.new('Cube.007')
me_cube_007.from_pydata([(0.1444, 3.957, -0.892), (0.1444, 3.957, 4.204), (0.1444, 7.936, 0.5146), (0.1444, 8.825, 2.797), (-0.1444, 3.957, -0.892), (-0.1444, 3.957, 4.204), (-0.1444, 7.936, 0.5146), (-0.1444, 8.825, 2.797), (0.1444, 3.957, 1.656), (0.1444, 7.936, 1.656), (-0.1444, 7.936, 1.656), (-0.1444, 3.957, 1.656), (0.1444, 3.957, 2.93), (0.1444, 8.825, 2.226), (-0.1444, 8.825, 2.226), (-0.1444, 3.957, 2.93), (0.1444, 3.002, 5.309), (0.1444, 7.87, 3.903), (-0.1444, 7.87, 3.903), (-0.1444, 3.002, 5.309)], [], [(12, 1, 3, 13), (13, 3, 7, 14), (14, 7, 5, 15), (15, 5, 1, 12), (2, 6, 4, 0), (3, 1, 16, 17), (4, 11, 8, 0), (6, 10, 11, 4), (2, 9, 10, 6), (0, 8, 9, 2), (11, 15, 12, 8), (10, 14, 15, 11), (9, 13, 14, 10), (8, 12, 13, 9), (18, 17, 16, 19), (1, 5, 19, 16), (7, 3, 17, 18), (5, 7, 18, 19)])
_uv = me_cube_007.uv_layers.new(name='UVMap')
_uv.uv.foreach_set('vector', [1.189, 0.5537, 1.189, 0.8568, 0.03048, 0.5221, 0.03048, 0.3864, 0.03048, 0.3864, 0.03048, 0.5221, 0.03048, 0.5221, 0.03048, 0.3864, 0.03048, 0.3864, 0.03048, 0.5221, 1.189, 0.8568, 1.189, 0.5537, 1.189, 0.5537, 1.189, 0.8568, 1.189, 0.8568, 1.189, 0.5537, 0.2421, -0.02082, 0.2421, -0.02082, 1.189, -0.3555, 1.189, -0.3555, 0.03048, 0.5221, 1.189, 0.8568, 1.416, 1.12, 0.2578, 0.7852, 1.189, -0.3555, 1.189, 0.2507, 1.189, 0.2507, 1.189, -0.3555, 0.2421, -0.02082, 0.2421, 0.2507, 1.189, 0.2507, 1.189, -0.3555, 0.2421, -0.02082, 0.2421, 0.2507, 0.2421, 0.2507, 0.2421, -0.02082, 1.189, -0.3555, 1.189, 0.2507, 0.2421, 0.2507, 0.2421, -0.02082, 1.189, 0.2507, 1.189, 0.5537, 1.189, 0.5537, 1.189, 0.2507, 0.2421, 0.2507, 0.03048, 0.3864, 1.189, 0.5537, 1.189, 0.2507, 0.2421, 0.2507, 0.03048, 0.3864, 0.03048, 0.3864, 0.2421, 0.2507, 1.189, 0.2507, 1.189, 0.5537, 0.03048, 0.3864, 0.2421, 0.2507, 0.2578, 0.7852, 0.2578, 0.7852, 1.416, 1.12, 1.416, 1.12, 1.189, 0.8568, 1.189, 0.8568, 1.416, 1.12, 1.416, 1.12, 0.03048, 0.5221, 0.03048, 0.5221, 0.2578, 0.7852, 0.2578, 0.7852, 1.189, 0.8568, 0.03048, 0.5221, 0.2578, 0.7852, 1.416, 1.12])
me_cube_007.materials.append(mat_vane)
me_cube_007.use_remesh_preserve_volume = False
me_cube_007.use_remesh_preserve_attributes = False
me_cube_007.use_mirror_vertex_groups = False
me_cube_007.update()

# ---- curves / text
cu_nurbscircle = bpy.data.curves.new('NurbsCircle', 'CURVE')
cu_nurbscircle.dimensions = '3D'
_sp = cu_nurbscircle.splines.new('NURBS'); _sp.points.add(7)
_sp.points.foreach_set('co', [0.0, -5.0, 0.0, 1.0, -5.0, -5.0, 0.0, 0.3536, -5.0, 0.0, 0.0, 1.0, -5.0, 5.0, 0.0, 0.3536, 0.0, 5.0, 0.0, 1.0, 5.0, 5.0, 0.0, 0.3536, 5.0, 0.0, 0.0, 1.0, 5.0, -5.0, 0.0, 0.3536])
_sp.order_v = 0
_sp.use_cyclic_u = True
cu_nurbscircle.use_path = True
cu_nurbscircle.use_path_clamp = True
cu_nurbscircle.bevel_resolution = 0
cu_nurbscircle.fill_mode = 'HALF'
cu_nurbspath = bpy.data.curves.new('NurbsPath', 'CURVE')
cu_nurbspath.dimensions = '3D'
_sp = cu_nurbspath.splines.new('NURBS'); _sp.points.add(4)
_sp.points.foreach_set('co', [19.82, 3.497, 3.73, 1.0, 24.82, 3.497, 3.73, 1.0, 26.68, 3.497, 3.73, 1.0, 27.63, 3.497, 2.937, 1.0, 28.43, 3.497, 1.577, 1.0])
_sp.points.foreach_set('radius', [0.1704, 0.1704, 0.1704, 0.1704, 0.1704])
_sp.order_v = 0
_sp.use_endpoint_u = True
cu_nurbspath.materials.append(mat_heatpipe)
cu_nurbspath.use_path = True
cu_nurbspath.use_path_clamp = True
cu_nurbspath.bevel_mode = 'OBJECT'
cu_nurbspath.bevel_resolution = 0
cu_nurbspath.fill_mode = 'HALF'

# ---- objects
ob_root = bpy.data.objects.new('Root', None)
ob_engine_005 = bpy.data.objects.new('Engine.005', None)
ob_engine_004 = bpy.data.objects.new('Engine.004', None)
ob_engine_003 = bpy.data.objects.new('Engine.003', None)
ob_engine_002 = bpy.data.objects.new('Engine.002', None)
ob_engine_001 = bpy.data.objects.new('Engine.001', None)
ob_engine = bpy.data.objects.new('Engine', None)
ob_back_center_protrusion = bpy.data.objects.new('Back Center Protrusion', me_cube_006)
ob_back_ribs = bpy.data.objects.new('Back Ribs', me_cube_005)
ob_engine_base = bpy.data.objects.new('Engine Base', me_cylinder_001)
ob_internal_structure = bpy.data.objects.new('Internal Structure', me_cube_004)
ob_shell_cut = bpy.data.objects.new('Shell Cut', me_cube_003)
ob_radiatorholder3 = bpy.data.objects.new('RadiatorHolder3', me_cube_002)
ob_radiatorholder2 = bpy.data.objects.new('RadiatorHolder2', me_cube_001)
ob_radiatorholder1 = bpy.data.objects.new('RadiatorHolder1', me_cube)
ob_radiator_005 = bpy.data.objects.new('Radiator.005', None)
ob_radiator_004 = bpy.data.objects.new('Radiator.004', None)
ob_radiator_003 = bpy.data.objects.new('Radiator.003', None)
ob_radiator_002 = bpy.data.objects.new('Radiator.002', None)
ob_radiator_001 = bpy.data.objects.new('Radiator.001', None)
ob_radiator = bpy.data.objects.new('Radiator', None)
ob_shell = bpy.data.objects.new('Shell', me_cube_011)
ob_sun = bpy.data.objects.new('Sun', light_lamp)
ob_transcendenceview = bpy.data.objects.new('TranscendenceView', cam_camera_002)
ob_frontview = bpy.data.objects.new('FrontView', cam_camera)
ob_rearview = bpy.data.objects.new('RearView', cam_camera_001)
ob_tri_ship = bpy.data.objects.new('Tri Ship', me_cylinder_008)
ob_pipe_cross = bpy.data.objects.new('Pipe Cross', cu_nurbscircle)
ob_radiator_pipes = bpy.data.objects.new('Radiator Pipes', cu_nurbspath)
ob_radiator_connectors = bpy.data.objects.new('Radiator Connectors', me_cylinder)
ob_radiator_border = bpy.data.objects.new('Radiator Border', me_plane_001)
ob_radiator_plane = bpy.data.objects.new('Radiator Plane', me_plane)
ob_engiine_glow = bpy.data.objects.new('Engiine Glow', me_circle)
ob_engine_outer = bpy.data.objects.new('Engine Outer', me_cylinder_002)
ob_engine_nozzle = bpy.data.objects.new('Engine Nozzle', me_cylinder_003)
ob_engine_6sym = bpy.data.objects.new('Engine 6sym', None)
ob_vanes = bpy.data.objects.new('Vanes', me_cube_007)

# ---- transforms, parenting, visibility, modifiers, constraints
ob_root.location = (0.0, 0.0, 0.0)
ob_root.rotation_euler = (0.0, 0.0, -6.283)
ob_root.empty_image_offset = (0.0, 0.0)
ob_root.lineart.crease_threshold = 0.0
ob_engine_005.parent = ob_root
ob_engine_005.location = (0.0, 5.142, -31.17)
ob_engine_005.scale = (1.128, 1.128, 1.128)
ob_engine_005.empty_image_offset = (0.0, 0.0)
ob_engine_005.show_instancer_for_render = False
ob_engine_005.instance_type = 'COLLECTION'
ob_engine_005.lineart.crease_threshold = 0.0
ob_engine_004.parent = ob_root
ob_engine_004.location = (0.0, 5.142, -48.1)
ob_engine_004.scale = (1.128, 1.128, 1.128)
ob_engine_004.empty_image_offset = (0.0, 0.0)
ob_engine_004.show_instancer_for_render = False
ob_engine_004.instance_type = 'COLLECTION'
ob_engine_004.lineart.crease_threshold = 0.0
ob_engine_003.parent = ob_root
ob_engine_003.location = (0.0, 5.142, -65.03)
ob_engine_003.scale = (1.128, 1.128, 1.128)
ob_engine_003.empty_image_offset = (0.0, 0.0)
ob_engine_003.show_instancer_for_render = False
ob_engine_003.instance_type = 'COLLECTION'
ob_engine_003.lineart.crease_threshold = 0.0
ob_engine_002.parent = ob_root
ob_engine_002.location = (0.0, 5.142, 32.17)
ob_engine_002.scale = (1.128, 1.128, 1.128)
ob_engine_002.empty_image_offset = (0.0, 0.0)
ob_engine_002.show_instancer_for_render = False
ob_engine_002.instance_type = 'COLLECTION'
ob_engine_002.lineart.crease_threshold = 0.0
ob_engine_001.parent = ob_root
ob_engine_001.location = (0.0, 5.142, 49.1)
ob_engine_001.scale = (1.128, 1.128, 1.128)
ob_engine_001.empty_image_offset = (0.0, 0.0)
ob_engine_001.show_instancer_for_render = False
ob_engine_001.instance_type = 'COLLECTION'
ob_engine_001.lineart.crease_threshold = 0.0
ob_engine.parent = ob_root
ob_engine.location = (0.0, 5.142, 66.03)
ob_engine.scale = (1.128, 1.128, 1.128)
ob_engine.empty_image_offset = (0.0, 0.0)
ob_engine.show_instancer_for_render = False
ob_engine.instance_type = 'COLLECTION'
ob_engine.lineart.crease_threshold = 0.0
ob_back_center_protrusion.parent = ob_root
ob_back_center_protrusion.location = (9.537e-07, 1.192e-07, 0.0)
ob_back_center_protrusion.scale = (0.5127, 1.0, 6.729)
ob_back_center_protrusion.lineart.crease_threshold = 0.0
_m = ob_back_center_protrusion.modifiers.new('Mirror', 'MIRROR')
_m.use_axis = (True, False, True)
ob_back_ribs.parent = ob_root
ob_back_ribs.location = (0.0, 0.0, 0.0)
ob_back_ribs.scale = (1.0, 1.0, 0.253)
ob_back_ribs.lineart.crease_threshold = 0.0
_m = ob_back_ribs.modifiers.new('Array', 'ARRAY')
_m.count = 8
_m.use_constant_offset = True
_m.constant_offset_displace = (0.0, -1.0, -20.0)
_m.use_relative_offset = False
_m = ob_back_ribs.modifiers.new('Mirror', 'MIRROR')
_m.use_axis = (False, False, True)
ob_engine_base.parent = ob_root
ob_engine_base.location = (-1.004e-13, -2.471, 0.0)
ob_engine_base.lineart.crease_threshold = 0.0
_m = ob_engine_base.modifiers.new('Mirror', 'MIRROR')
_m.use_axis = (False, False, True)
ob_internal_structure.parent = ob_root
ob_internal_structure.location = (0.0, 0.0, 0.0)
ob_internal_structure.lineart.crease_threshold = 0.0
_m = ob_internal_structure.modifiers.new('Mirror', 'MIRROR')
_m.use_axis = (True, False, True)
ob_shell_cut.parent = ob_root
ob_shell_cut.location = (0.0, 5.802, 0.0)
ob_shell_cut.hide_viewport = True
ob_shell_cut.hide_render = True
ob_shell_cut.lineart.crease_threshold = 0.0
_m = ob_shell_cut.modifiers.new('Mirror', 'MIRROR')
_m.use_axis = (False, False, True)
_m.merge_threshold = 0.1
_m = ob_shell_cut.modifiers.new('Mirror.001', 'MIRROR')
_m.merge_threshold = 0.1
ob_radiatorholder3.parent = ob_root
ob_radiatorholder3.location = (-1.907e-06, 0.0, 9.537e-07)
ob_radiatorholder3.scale = (1.268, 1.268, 1.268)
ob_radiatorholder3.lineart.crease_threshold = 0.0
_m = ob_radiatorholder3.modifiers.new('Mirror', 'MIRROR')
_m.use_axis = (True, False, True)
ob_radiatorholder2.parent = ob_root
ob_radiatorholder2.location = (-4.768e-07, 4.768e-07, 0.0)
ob_radiatorholder2.scale = (1.094, 1.094, 1.094)
ob_radiatorholder2.lineart.crease_threshold = 0.0
_m = ob_radiatorholder2.modifiers.new('Mirror', 'MIRROR')
ob_radiatorholder1.parent = ob_root
ob_radiatorholder1.location = (0.0, -11.26, 0.0)
ob_radiatorholder1.scale = (1.0, 1.0, 0.528)
ob_radiatorholder1.lineart.crease_threshold = 0.0
_m = ob_radiatorholder1.modifiers.new('Mirror', 'MIRROR')
ob_radiator_005.parent = ob_root
ob_radiator_005.location = (0.0, -7.674, 0.0)
ob_radiator_005.rotation_euler = (3.142, -0.0, 0.0)
ob_radiator_005.scale = (-1.0, -1.0, -1.0)
ob_radiator_005.empty_image_offset = (0.0, 0.0)
ob_radiator_005.show_instancer_for_render = False
ob_radiator_005.instance_type = 'COLLECTION'
ob_radiator_005.lineart.crease_threshold = 0.0
ob_radiator_004.parent = ob_root
ob_radiator_004.location = (0.0, -7.674, 0.0)
ob_radiator_004.rotation_euler = (3.142, -0.5236, 0.0)
ob_radiator_004.scale = (-1.0, -1.0, -1.0)
ob_radiator_004.empty_image_offset = (0.0, 0.0)
ob_radiator_004.show_instancer_for_render = False
ob_radiator_004.instance_type = 'COLLECTION'
ob_radiator_004.lineart.crease_threshold = 0.0
ob_radiator_003.parent = ob_root
ob_radiator_003.location = (0.0, -7.674, 0.0)
ob_radiator_003.rotation_euler = (3.142, 0.5236, -0.0)
ob_radiator_003.scale = (-1.0, -1.0, -1.0)
ob_radiator_003.empty_image_offset = (0.0, 0.0)
ob_radiator_003.show_instancer_for_render = False
ob_radiator_003.instance_type = 'COLLECTION'
ob_radiator_003.lineart.crease_threshold = 0.0
ob_radiator_002.parent = ob_root
ob_radiator_002.location = (0.0, -7.674, 0.0)
ob_radiator_002.rotation_euler = (0.0, 0.5236, 0.0)
ob_radiator_002.empty_image_offset = (0.0, 0.0)
ob_radiator_002.show_instancer_for_render = False
ob_radiator_002.instance_type = 'COLLECTION'
ob_radiator_002.lineart.crease_threshold = 0.0
ob_radiator_001.parent = ob_root
ob_radiator_001.location = (0.0, -7.674, 0.0)
ob_radiator_001.rotation_euler = (0.0, -0.5236, 0.0)
ob_radiator_001.empty_image_offset = (0.0, 0.0)
ob_radiator_001.show_instancer_for_render = False
ob_radiator_001.instance_type = 'COLLECTION'
ob_radiator_001.lineart.crease_threshold = 0.0
ob_radiator.parent = ob_root
ob_radiator.location = (0.0, -7.674, 0.0)
ob_radiator.empty_image_offset = (0.0, 0.0)
ob_radiator.show_instancer_for_render = False
ob_radiator.instance_type = 'COLLECTION'
ob_radiator.lineart.crease_threshold = 0.0
ob_shell.parent = ob_root
ob_shell.location = (0.0, 0.0, 0.0)
ob_shell.scale = (1.1, 1.1, 1.1)
ob_shell.lineart.crease_threshold = 0.0
_m = ob_shell.modifiers.new('Mirror', 'MIRROR')
_m.merge_threshold = 0.01
_m = ob_shell.modifiers.new('Mirror.001', 'MIRROR')
_m.use_axis = (False, False, True)
_m.merge_threshold = 0.01
_m = ob_shell.modifiers.new('Subsurf', 'SUBSURF')
_m.uv_smooth = 'PRESERVE_CORNERS'
_m.levels = 3
_m.render_levels = 4
_m.show_only_control_edges = False
_m = ob_shell.modifiers.new('Solidify', 'SOLIDIFY')
_m.thickness = 3.0
_m.nonmanifold_thickness_mode = 'FIXED'
_m.nonmanifold_merge_threshold = 0.0003
_m = ob_shell.modifiers.new('Boolean', 'BOOLEAN')
_m.object = ob_shell_cut
_m.solver = 'FAST'
_m = ob_shell.modifiers.new('Auto Smooth', 'NODES')
_m.node_group = ng_auto_smooth
_gi = [s.identifier for s in ng_auto_smooth.interface.items_tree if s.item_type == 'SOCKET' and s.in_out == 'INPUT']
_m[_gi[1]] = 0.2112  # Angle
ob_sun.location = (50.0, -30.0, 50.0)
ob_sun.lock_rotations_4d = False
ob_sun.empty_display_type = 'ARROWS'
ob_sun.color = (0.0, 0.0, 0.0, 0.0)
ob_sun.lineart.crease_threshold = 0.0
_c = ob_sun.constraints.new('TRACK_TO'); _c.name = 'Track To'
_c.target = ob_root
ob_transcendenceview.location = (0.0, 4000.0, 8000.0)
ob_transcendenceview.rotation_euler = (-5.82, -0.0, -0.1517)
ob_transcendenceview.lineart.crease_threshold = 0.0
_c = ob_transcendenceview.constraints.new('TRACK_TO'); _c.name = 'Track To'
_c.target = ob_root
ob_frontview.location = (-33.4, -308.4, -87.69)
ob_frontview.rotation_euler = (1.818, 4.748e-05, -0.09822)
ob_frontview.lock_rotations_4d = False
ob_frontview.empty_display_type = 'ARROWS'
ob_frontview.color = (0.0, 0.0, 0.0, 0.0)
ob_frontview.display_type = 'WIRE'
ob_frontview.lineart.crease_threshold = 0.0
ob_rearview.location = (38.44, 295.1, 153.5)
ob_rearview.rotation_euler = (1.144, 0.1233, 2.99)
ob_rearview.lock_rotations_4d = False
ob_rearview.empty_display_type = 'ARROWS'
ob_rearview.color = (0.0, 0.0, 0.0, 0.0)
ob_rearview.display_type = 'WIRE'
ob_rearview.lineart.crease_threshold = 0.0
ob_tri_ship.location = (35.54, -89.19, -1.588e-06)
ob_tri_ship.lineart.crease_threshold = 0.0
ob_pipe_cross.location = (-8.643, 90.51, -36.53)
ob_pipe_cross.lineart.crease_threshold = 0.0
ob_radiator_pipes.location = (1.907e-06, 2.384e-07, 0.0)
ob_radiator_pipes.lineart.crease_threshold = 0.0
_m = ob_radiator_pipes.modifiers.new('Array', 'ARRAY')
_m.count = 3
_m.use_constant_offset = True
_m.constant_offset_displace = (0.0, -5.0, 0.0)
_m.use_relative_offset = False
_m.relative_offset_displace = (0.0, -3.1, 0.0)
_m = ob_radiator_pipes.modifiers.new('Mirror', 'MIRROR')
_m.use_axis = (False, False, True)
ob_radiator_connectors.location = (29.33, 3.475, 0.0)
ob_radiator_connectors.scale = (0.9643, 1.0, 0.9643)
ob_radiator_connectors.lineart.crease_threshold = 0.0
_m = ob_radiator_connectors.modifiers.new('Array', 'ARRAY')
_m.count = 3
_m.use_constant_offset = True
_m.constant_offset_displace = (0.0, -5.0, 0.0)
_m.use_relative_offset = False
_m.relative_offset_displace = (0.0, -2.0, 0.0)
ob_radiator_border.location = (5.0, 0.0, 0.0)
ob_radiator_border.scale = (1.1, 1.1, 1.1)
ob_radiator_border.lineart.crease_threshold = 0.0
_m = ob_radiator_border.modifiers.new('Skin', 'SKIN')
_m.use_smooth_shade = True
_m = ob_radiator_border.modifiers.new('Subsurf', 'SUBSURF')
_m.uv_smooth = 'PRESERVE_CORNERS'
_m.quality = 2
_m.show_only_control_edges = False
ob_radiator_plane.location = (5.0, 0.0, 0.0)
ob_radiator_plane.scale = (1.1, 1.1, 1.1)
ob_radiator_plane.lineart.crease_threshold = 0.0
ob_engiine_glow.location = (0.0, 4.619, 0.0)
ob_engiine_glow.rotation_euler = (-1.571, -0.0, 0.0)
ob_engiine_glow.lineart.crease_threshold = 0.0
ob_engine_outer.parent = ob_engiine_glow
ob_engine_outer.matrix_parent_inverse = Matrix(((1.0, 0.0, 0.0, -0.0), (0.0, 7.55e-08, -1.0, -3.487e-07), (0.0, 1.0, 7.55e-08, -4.619), (0.0, 0.0, 0.0, 1.0)))
ob_engine_outer.location = (0.0, 0.0, 0.0)
ob_engine_outer.rotation_euler = (-1.571, 0.0, 0.0)
ob_engine_outer.scale = (1.115, 1.115, 1.115)
ob_engine_outer.lineart.crease_threshold = 0.0
_m = ob_engine_outer.modifiers.new('Auto Smooth', 'NODES')
_m.node_group = ng_auto_smooth
_gi = [s.identifier for s in ng_auto_smooth.interface.items_tree if s.item_type == 'SOCKET' and s.in_out == 'INPUT']
_m[_gi[1]] = 0.4485  # Angle
ob_engine_nozzle.parent = ob_engiine_glow
ob_engine_nozzle.matrix_parent_inverse = Matrix(((1.0, 0.0, 0.0, -0.0), (0.0, 7.55e-08, -1.0, -3.487e-07), (0.0, 1.0, 7.55e-08, -4.619), (0.0, 0.0, 0.0, 1.0)))
ob_engine_nozzle.location = (0.0, 3.364, 0.0)
ob_engine_nozzle.rotation_euler = (-1.571, 0.0, 0.0)
ob_engine_nozzle.scale = (0.531, 0.531, 0.531)
ob_engine_nozzle.lineart.crease_threshold = 0.0
_m = ob_engine_nozzle.modifiers.new('Subsurf', 'SUBSURF')
_m.uv_smooth = 'PRESERVE_CORNERS'
_m.levels = 2
_m.render_levels = 3
_m.show_only_control_edges = False
_m = ob_engine_nozzle.modifiers.new('Auto Smooth', 'NODES')
_m.node_group = ng_auto_smooth
_gi = [s.identifier for s in ng_auto_smooth.interface.items_tree if s.item_type == 'SOCKET' and s.in_out == 'INPUT']
_m[_gi[1]] = 0.5236  # Angle
ob_engine_6sym.parent = ob_engiine_glow
ob_engine_6sym.matrix_parent_inverse = Matrix(((1.0, 0.0, 0.0, -0.0), (0.0, 7.55e-08, -1.0, -3.487e-07), (0.0, 1.0, 7.55e-08, -4.619), (0.0, 0.0, 0.0, 1.0)))
ob_engine_6sym.location = (0.0, 0.0, 0.0)
ob_engine_6sym.rotation_euler = (0.0, 1.047, 0.0)
ob_engine_6sym.empty_image_offset = (0.0, 0.0)
ob_engine_6sym.lineart.crease_threshold = 0.0
ob_vanes.parent = ob_engiine_glow
ob_vanes.matrix_parent_inverse = Matrix(((1.0, 0.0, 0.0, -0.0), (0.0, 7.55e-08, -1.0, -3.487e-07), (0.0, 1.0, 7.55e-08, -4.619), (0.0, 0.0, 0.0, 1.0)))
ob_vanes.location = (0.0, 0.0, 0.0)
ob_vanes.lineart.crease_threshold = 0.0
_m = ob_vanes.modifiers.new('Array', 'ARRAY')
_m.count = 6
_m.constant_offset_displace = (0.0, 0.0, 0.0)
_m.use_relative_offset = False
_m.use_object_offset = True
_m.offset_object = ob_engine_6sym
cu_nurbspath.bevel_object = ob_pipe_cross
ob_engine_005.instance_collection = col_engine
ob_engine_004.instance_collection = col_engine
ob_engine_003.instance_collection = col_engine
ob_engine_002.instance_collection = col_engine
ob_engine_001.instance_collection = col_engine
ob_engine.instance_collection = col_engine
ob_radiator_005.instance_collection = col_radiator
ob_radiator_004.instance_collection = col_radiator
ob_radiator_003.instance_collection = col_radiator
ob_radiator_002.instance_collection = col_radiator
ob_radiator_001.instance_collection = col_radiator
ob_radiator.instance_collection = col_radiator

# ---- collection membership
col_collection_1.objects.link(ob_root)
col_collection_1.objects.link(ob_engine_005)
col_collection_1.objects.link(ob_engine_004)
col_collection_1.objects.link(ob_engine_003)
col_collection_1.objects.link(ob_engine_002)
col_collection_1.objects.link(ob_engine_001)
col_collection_1.objects.link(ob_engine)
col_collection_1.objects.link(ob_back_center_protrusion)
col_collection_1.objects.link(ob_back_ribs)
col_collection_1.objects.link(ob_engine_base)
col_collection_1.objects.link(ob_internal_structure)
col_collection_1.objects.link(ob_shell_cut)
col_collection_1.objects.link(ob_radiatorholder3)
col_collection_1.objects.link(ob_radiatorholder2)
col_collection_1.objects.link(ob_radiatorholder1)
col_collection_1.objects.link(ob_radiator_005)
col_collection_1.objects.link(ob_radiator_004)
col_collection_1.objects.link(ob_radiator_003)
col_collection_1.objects.link(ob_radiator_002)
col_collection_1.objects.link(ob_radiator_001)
col_collection_1.objects.link(ob_radiator)
col_collection_1.objects.link(ob_shell)
col_collection_1.objects.link(ob_sun)
col_collection_1.objects.link(ob_transcendenceview)
col_collection_1.objects.link(ob_frontview)
col_collection_1.objects.link(ob_rearview)
col_collection_10.objects.link(ob_tri_ship)
col_collection_12.objects.link(ob_pipe_cross)
col_collection_12.objects.link(ob_radiator_pipes)
col_collection_12.objects.link(ob_radiator_connectors)
col_collection_12.objects.link(ob_radiator_border)
col_collection_12.objects.link(ob_radiator_plane)
col_collection_13.objects.link(ob_engiine_glow)
col_collection_13.objects.link(ob_engine_outer)
col_collection_13.objects.link(ob_engine_nozzle)
col_collection_13.objects.link(ob_engine_6sym)
col_collection_13.objects.link(ob_vanes)
col_engine.objects.link(ob_engiine_glow)
col_engine.objects.link(ob_engine_outer)
col_engine.objects.link(ob_engine_nozzle)
col_engine.objects.link(ob_engine_6sym)
col_engine.objects.link(ob_vanes)
col_radiator.objects.link(ob_radiator_pipes)
col_radiator.objects.link(ob_radiator_connectors)
col_radiator.objects.link(ob_radiator_border)
col_radiator.objects.link(ob_radiator_plane)

# ---- scene / render settings (as saved in the file)
scene.camera = ob_transcendenceview
scene.frame_start = 0; scene.frame_end = 119; scene.frame_set(120)
scene.render.engine = 'CYCLES'
scene.render.resolution_x = 195
scene.render.resolution_y = 195
scene.render.dither_intensity = 0.0
scene.render.film_transparent = True
scene.render.use_overwrite = False
scene.cycles.use_denoising = False
scene.cycles.sampling_pattern = 'TABULATED_SOBOL'
scene.cycles.use_adaptive_sampling = False
scene.cycles.use_light_tree = False
scene.cycles.blur_glossy = 0.0
scene.cycles.sample_clamp_indirect = 3.0
scene.view_settings.view_transform = 'Standard'
bpy.context.view_layer.update()
